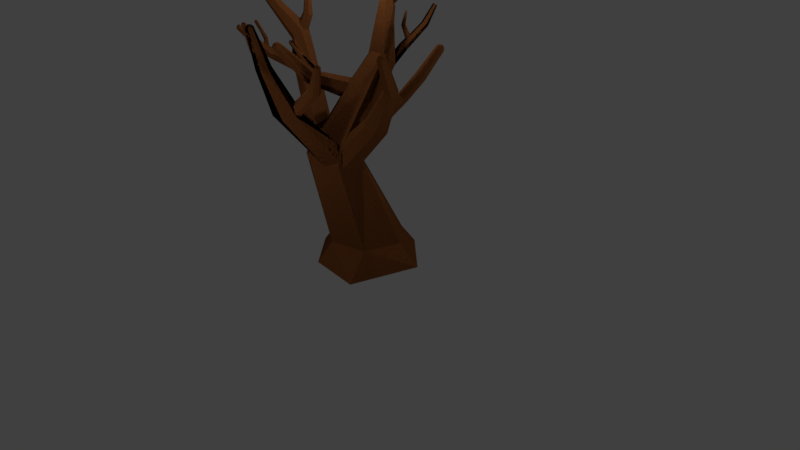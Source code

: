 # Source: Tree.blend  (saved by Blender 2.79.0; exported with 4.5.12 LTS)
import bpy
from mathutils import Matrix  # noqa: F401  (used for matrix-valued properties, if any)

bpy.ops.wm.read_factory_settings(use_empty=True)
scene = bpy.context.scene
scene.name = 'Scene'

# ---- collections
col_collection_1 = bpy.data.collections.new('Collection 1'); scene.collection.children.link(col_collection_1)
col_collection_2 = bpy.data.collections.new('Collection 2'); scene.collection.children.link(col_collection_2)
col_collection_3 = bpy.data.collections.new('Collection 3'); scene.collection.children.link(col_collection_3)
col_collection_4 = bpy.data.collections.new('Collection 4'); scene.collection.children.link(col_collection_4)
col_collection_5 = bpy.data.collections.new('Collection 5'); scene.collection.children.link(col_collection_5)
col_collection_6 = bpy.data.collections.new('Collection 6'); scene.collection.children.link(col_collection_6)
col_collection_7 = bpy.data.collections.new('Collection 7'); scene.collection.children.link(col_collection_7)
col_collection_8 = bpy.data.collections.new('Collection 8'); scene.collection.children.link(col_collection_8)
col_collection_9 = bpy.data.collections.new('Collection 9'); scene.collection.children.link(col_collection_9)
col_collection_10 = bpy.data.collections.new('Collection 10'); scene.collection.children.link(col_collection_10)
col_collection_11 = bpy.data.collections.new('Collection 11'); scene.collection.children.link(col_collection_11)
col_collection_12 = bpy.data.collections.new('Collection 12'); scene.collection.children.link(col_collection_12)
col_collection_13 = bpy.data.collections.new('Collection 13'); scene.collection.children.link(col_collection_13)
col_collection_14 = bpy.data.collections.new('Collection 14'); scene.collection.children.link(col_collection_14)
col_collection_15 = bpy.data.collections.new('Collection 15'); scene.collection.children.link(col_collection_15)
col_collection_16 = bpy.data.collections.new('Collection 16'); scene.collection.children.link(col_collection_16)
col_collection_17 = bpy.data.collections.new('Collection 17'); scene.collection.children.link(col_collection_17)
col_collection_18 = bpy.data.collections.new('Collection 18'); scene.collection.children.link(col_collection_18)
col_collection_19 = bpy.data.collections.new('Collection 19'); scene.collection.children.link(col_collection_19)
col_collection_20 = bpy.data.collections.new('Collection 20'); scene.collection.children.link(col_collection_20)

# ---- images (referenced by path relative to the original .blend; pixels are not part of the script)
import os
ASSET_DIR = os.environ.get("B2B_ASSET_DIR", "")  # directory of the original .blend (textures are referenced by path, not embedded)
HERE = os.path.dirname(os.path.abspath(__file__))  # packed textures are extracted next to this script under _unpacked/

def load_image(name, relpath, width, height, colorspace="sRGB"):
    """Load a texture the original file referenced (path relative to the .blend, or extracted next to this script)."""
    p = next((c for c in (os.path.join(HERE, relpath), os.path.join(ASSET_DIR, relpath)) if relpath and os.path.exists(c)), "")
    if p:
        img = bpy.data.images.load(p, check_existing=True)
        img.name = name
    else:  # same state as the original file: an image datablock whose file is absent (Cycles renders it pink)
        img = bpy.data.images.new(name, width, height)
        img.source = "FILE"
        img.filepath = "//" + (relpath or name)
    img.colorspace_settings.name = colorspace
    return img
img_tree = load_image('Tree', '', 1024, 1024, 'sRGB')

# ---- materials (node trees are filled in below, after node groups)
mat_material_004 = bpy.data.materials.new('Material.004')
mat_material_004.alpha_threshold = 0.0
mat_material_004.roughness = 0.5

# ---- material node trees
mat_material_004.use_nodes = True; mat_material_004.node_tree.nodes.clear()
_N = mat_material_004.node_tree.nodes; _L = mat_material_004.node_tree.links
n0 = _N.new('ShaderNodeTexCoord'); n0.name = 'Texture Coordinate'; n0.location = (-382, -165)
n1 = _N.new('ShaderNodeMapping'); n1.name = 'Mapping'; n1.location = (-104, -116)
n2 = _N.new('ShaderNodeTexNoise'); n2.name = 'Musgrave Texture'; n2.location = (317, -126)
n2.width = 150
n2.normalize = False
n2.inputs[2].default_value = 70.0
n2.inputs[3].default_value = 0.0
n2.inputs[4].default_value = 1.0
n2.inputs[5].default_value = 1.0
n3 = _N.new('ShaderNodeMath'); n3.name = 'Math'; n3.location = (574, -138)
n3.operation = 'MULTIPLY'
n3.inputs[1].default_value = 0.2
n4 = _N.new('ShaderNodeOutputMaterial'); n4.name = 'Material Output'; n4.location = (861, -3)
n5 = _N.new('ShaderNodeMixShader'); n5.name = 'Mix Shader'; n5.location = (578, 165)
n6 = _N.new('ShaderNodeMixShader'); n6.name = 'Mix Shader.001'; n6.location = (227, 231)
n6.inputs[0].default_value = 0.6
n7 = _N.new('ShaderNodeBsdfSheen'); n7.name = 'Velvet BSDF'; n7.location = (-5, 320)
n7.distribution = 'ASHIKHMIN'
n7.inputs[1].default_value = 0.3
n8 = _N.new('ShaderNodeBsdfDiffuse'); n8.name = 'Diffuse BSDF'; n8.location = (-68, 132)
n9 = _N.new('ShaderNodeFresnel'); n9.name = 'Fresnel'; n9.location = (216, 367)
n9.inputs[0].default_value = 1.3
n10 = _N.new('ShaderNodeMix'); n10.name = 'Mix'; n10.location = (-325, 256)
n10.data_type = 'RGBA'
n10.blend_type = 'SOFT_LIGHT'
n10.inputs[0].default_value = 0.7
n10.inputs[6].default_value = (0.1963, 0.08425, 0.02956, 1.0)
n10.inputs[7].default_value = (0.0639, 0.02936, 0.01162, 1.0)
n11 = _N.new('ShaderNodeTexImage'); n11.name = 'Image Texture'; n11.location = (-542, 117)
n11.width = 140
n11.image = img_tree
n12 = _N.new('ShaderNodeMath'); n12.name = 'Math.001'; n12.location = (317, -86)
n12.hide = True
n12.operation = 'MULTIPLY'
n12.inputs[1].default_value = 0.1
n13 = _N.new('ShaderNodeDisplacement'); n13.name = 'Displacement'; n13.location = (0, 0)
n13.inputs[1].default_value = 0.0
n13.inputs[2].default_value = 0.1
_L.new(n0.outputs[0], n1.inputs[0])
_L.new(n1.outputs[0], n2.inputs[0])
_L.new(n5.outputs[0], n4.inputs[0])
_L.new(n9.outputs[0], n5.inputs[0])
_L.new(n6.outputs[0], n5.inputs[1])
_L.new(n10.outputs[2], n7.inputs[0])
_L.new(n10.outputs[2], n8.inputs[0])
_L.new(n7.outputs[0], n6.inputs[1])
_L.new(n8.outputs[0], n6.inputs[2])
_L.new(n12.outputs[0], n3.inputs[0])
_L.new(n2.outputs[0], n12.inputs[0])
_L.new(n3.outputs[0], n13.inputs[0])
_L.new(n13.outputs[0], n4.inputs[2])
n4.is_active_output = True

# ---- world
world_world = bpy.data.worlds.new('World'); scene.world = world_world
world_world.color = (0.05088, 0.05088, 0.05088)
world_world.use_sun_shadow = False
world_world.sun_shadow_jitter_overblur = 0.0
world_world.cycles.sampling_method = 'MANUAL'

# ---- cameras
cam_camera = bpy.data.cameras.new('Camera')
cam_camera.clip_end = 100.0
cam_camera.lens = 35.0
cam_camera.sensor_width = 32.0
cam_camera.sensor_height = 18.0
cam_camera.ortho_scale = 7.314
cam_camera.dof.focus_distance = 0.0

# ---- lights
light_point_003 = bpy.data.lights.new('Point.003', 'POINT')
light_point_003.transmission_factor = 0.0
light_point_003.energy = 100.0
light_point_003.shadow_buffer_clip_start = 0.5
light_point_003.shadow_soft_size = 0.1
light_point_003.shadow_maximum_resolution = 0.006
light_point_003.use_absolute_resolution = True
light_point_002 = bpy.data.lights.new('Point.002', 'POINT')
light_point_002.transmission_factor = 0.0
light_point_002.energy = 100.0
light_point_002.shadow_buffer_clip_start = 0.5
light_point_002.shadow_soft_size = 0.1
light_point_002.shadow_maximum_resolution = 0.006
light_point_002.use_absolute_resolution = True
light_point_001 = bpy.data.lights.new('Point.001', 'POINT')
light_point_001.transmission_factor = 0.0
light_point_001.energy = 100.0
light_point_001.shadow_buffer_clip_start = 0.5
light_point_001.shadow_soft_size = 0.1
light_point_001.shadow_maximum_resolution = 0.006
light_point_001.use_absolute_resolution = True
light_point = bpy.data.lights.new('Point', 'POINT')
light_point.transmission_factor = 0.0
light_point.energy = 100.0
light_point.shadow_buffer_clip_start = 0.5
light_point.shadow_soft_size = 0.1
light_point.shadow_maximum_resolution = 0.006
light_point.use_absolute_resolution = True
light_lamp = bpy.data.lights.new('Lamp', 'POINT')
light_lamp.transmission_factor = 0.0
light_lamp.cutoff_distance = 30.0
light_lamp.energy = 100.0
light_lamp.shadow_buffer_clip_start = 1.001
light_lamp.shadow_soft_size = 0.1
light_lamp.shadow_maximum_resolution = 0.006
light_lamp.use_absolute_resolution = True

# ---- meshes
me_sphere = bpy.data.meshes.new('Sphere')
me_sphere.from_pydata([(-0.517, -1.316, 3.173), (-0.5187, -1.314, 3.188), (-0.5172, -1.306, 3.201), (-0.4885, -1.312, 3.18), (-0.494, -1.311, 3.194), (-0.5029, -1.304, 3.204), (-0.4781, -1.285, 3.185), (-0.4162, -1.302, 2.916), (-0.4428, -1.266, 2.907), (-0.485, -1.288, 3.199), (-0.4977, -1.29, 3.207), (-0.3832, -1.217, 2.919), (-0.3566, -1.253, 2.928), (-0.5128, -1.293, 3.207), (-0.4961, -1.262, 3.184), (-0.3731, -1.295, 2.927), (-0.4263, -1.224, 2.908), (-0.5007, -1.267, 3.198), (-0.5068, -1.279, 3.206), (-0.5262, -1.294, 3.2), (-0.5343, -1.294, 3.187), (-0.535, -1.293, 3.172), (-0.521, -1.28, 3.203), (-0.5253, -1.271, 3.192), (-0.5246, -1.266, 3.177), (0.8602, 0.1111, 2.57), (0.9055, 0.2263, 2.943), (0.9196, 0.2388, 2.961), (0.9404, 0.2538, 2.968), (0.8743, 0.05833, 2.609), (0.9495, 0.2005, 2.936), (0.9577, 0.2165, 2.956), (0.8267, 0.03166, 2.648), (0.9624, 0.2409, 2.965), (0.9886, 0.2223, 2.911), (0.765, 0.0578, 2.648), (0.9916, 0.2354, 2.934), (0.982, 0.2519, 2.952), (0.751, 0.1106, 2.609), (0.9624, 0.2673, 2.962), (0.9837, 0.2699, 2.892), (0.7986, 0.1373, 2.57), (0.9874, 0.2766, 2.918), (0.9795, 0.2757, 2.943), (0.938, 0.2776, 2.959), (0.9154, 0.28, 2.945), (0.9006, 0.2739, 2.924), (0.9575, 0.2885, 2.946), (0.9493, 0.2989, 2.923), (0.9397, 0.2957, 2.899), (0.6136, -0.01854, 2.361), (0.6693, 0.002191, 2.324), (0.73, -0.03113, 2.331), (0.7352, -0.08519, 2.375), (0.6795, -0.1059, 2.412), (0.6188, -0.07259, 2.404), (-0.7184, -0.5483, 2.814), (-0.7276, -0.5456, 2.821), (-0.7352, -0.5373, 2.827), (-0.6204, -0.4157, 2.646), (-0.4497, -0.4675, 2.454), (-0.7295, -0.5377, 2.793), (-0.6349, -0.4363, 2.617), (-0.463, -0.4084, 2.452), (-0.7353, -0.5423, 2.803), (-0.7374, -0.5422, 2.815), (-0.624, -0.4732, 2.611), (-0.4346, -0.3695, 2.488), (-0.741, -0.5178, 2.8), (-0.7453, -0.525, 2.809), (-0.3927, -0.3899, 2.527), (-0.7431, -0.5322, 2.819), (-0.7331, -0.5047, 2.818), (-0.5987, -0.4896, 2.636), (-0.3794, -0.449, 2.53), (-0.7384, -0.5137, 2.825), (-0.7391, -0.5256, 2.828), (-0.5951, -0.4321, 2.671), (-0.5842, -0.4691, 2.666), (-0.71, -0.5446, 2.805), (-0.7135, -0.5116, 2.83), (-0.7214, -0.5197, 2.835), (-0.7294, -0.5291, 2.834), (-0.702, -0.5315, 2.824), (-0.7114, -0.537, 2.83), (-0.7236, -0.5391, 2.831), (-0.4734, -0.9334, 2.824), (-0.479, -0.9491, 2.85), (-0.4843, -0.9492, 2.881), (-0.4242, -0.916, 2.854), (-0.4364, -0.934, 2.877), (-0.4597, -0.9405, 2.896), (-0.4284, -0.8736, 2.897), (-0.3533, -0.4808, 2.549), (-0.2838, -0.5307, 2.526), (-0.4401, -0.8973, 2.914), (-0.4618, -0.9193, 2.918), (-0.2925, -0.5916, 2.462), (-0.3708, -0.6026, 2.421), (-0.4878, -0.9338, 2.908), (-0.4819, -0.8488, 2.909), (-0.4403, -0.5527, 2.445), (-0.4316, -0.4918, 2.509), (-0.4864, -0.8758, 2.924), (-0.4885, -0.9069, 2.924), (-0.511, -0.9368, 2.888), (-0.5253, -0.9275, 2.861), (-0.5268, -0.9085, 2.837), (-0.5131, -0.9156, 2.909), (-0.529, -0.8909, 2.898), (-0.531, -0.8662, 2.879), (-0.1314, 0.8395, 2.772), (-0.1165, 0.8058, 2.766), (-0.1351, 0.7806, 2.746), (-0.3074, 0.9315, 3.002), (-0.3066, 0.9366, 3.009), (-0.1685, 0.7891, 2.731), (-0.3029, 0.9385, 3.016), (-0.3114, 0.9207, 3.013), (-0.1834, 0.8228, 2.738), (-0.3101, 0.9272, 3.019), (-0.3049, 0.933, 3.022), (-0.2999, 0.9138, 3.023), (-0.3001, 0.9213, 3.026), (-0.2992, 0.9296, 3.026), (-0.2843, 0.9178, 3.02), (-0.2866, 0.9247, 3.024), (-0.2914, 0.9316, 3.025), (-0.2803, 0.9287, 3.009), (-0.2831, 0.9341, 3.015), (-0.2894, 0.937, 3.019), (-0.2974, 0.9366, 3.022), (-0.2918, 0.9355, 3.0), (-0.2931, 0.9401, 3.007), (-0.2951, 0.9405, 3.015), (-0.2219, 0.8277, 2.889), (-0.2233, 0.851, 2.875), (-0.268, 0.8156, 2.871), (-0.2443, 0.8099, 2.887), (-0.247, 0.8567, 2.858), (-0.2694, 0.8389, 2.856), (-0.14, 0.7973, 3.383), (-0.1336, 0.7878, 3.38), (-0.1757, 0.7297, 3.247), (-0.2045, 0.7206, 3.257), (-0.1319, 0.7782, 3.373), (-0.1396, 0.8051, 3.374), (-0.2066, 0.6989, 3.279), (-0.18, 0.6868, 3.291), (-0.1328, 0.8013, 3.366), (-0.131, 0.7938, 3.357), (-0.1508, 0.6952, 3.28), (-0.149, 0.7174, 3.259), (-0.1492, 0.8098, 3.371), (-0.1495, 0.8094, 3.359), (-0.1502, 0.8031, 3.349), (-0.1593, 0.8067, 3.375), (-0.1669, 0.8041, 3.366), (-0.1704, 0.797, 3.357), (-0.1597, 0.799, 3.383), (-0.1677, 0.7906, 3.381), (-0.1713, 0.7815, 3.374), (-0.1494, 0.8043, 3.381), (-0.1501, 0.7943, 3.387), (-0.1511, 0.7825, 3.388), (-0.152, 0.7721, 3.382), (0.6114, -1.17, 2.933), (0.623, -1.176, 2.948), (0.6363, -1.188, 2.955), (0.5967, -1.204, 2.937), (0.6102, -1.205, 2.951), (0.629, -1.205, 2.957), (0.6149, -1.234, 2.924), (0.6261, -1.232, 2.94), (0.6381, -1.22, 2.95), (0.6479, -1.23, 2.906), (0.6546, -1.228, 2.924), (0.6546, -1.218, 2.941), (0.6626, -1.196, 2.902), (0.6673, -1.198, 2.92), (0.662, -1.201, 2.939), (0.6479, -1.203, 2.952), (0.6443, -1.166, 2.915), (0.6515, -1.172, 2.932), (0.6528, -1.186, 2.946), (0.2694, -1.033, 2.604), (0.3112, -1.092, 2.576), (0.3519, -0.9476, 2.545), (0.2897, -0.9609, 2.588), (0.3733, -1.079, 2.533), (0.3937, -1.006, 2.517), (0.9292, -0.6066, 2.941), (0.591, -0.1779, 2.06), (0.9143, -0.6042, 2.97), (0.95, -0.5643, 2.97), (0.6843, -0.2954, 2.004), (0.9263, -0.5797, 2.987), (0.6331, -0.4477, 2.007), (0.8945, -0.5877, 2.991), (0.4887, -0.4826, 2.065), (0.916, -0.5276, 2.994), (0.3954, -0.3652, 2.121), (0.9067, -0.5585, 3.001), (0.4466, -0.2128, 2.119), (0.8421, -0.2711, 2.535), (0.8984, -0.3342, 2.511), (0.8727, -0.4184, 2.51), (0.7906, -0.4396, 2.534), (0.7343, -0.3766, 2.559), (0.76, -0.2923, 2.559), (0.8826, -0.6074, 2.967), (0.8743, -0.6123, 2.936), (0.863, -0.5862, 2.981), (0.8403, -0.5756, 2.959), (0.875, -0.5618, 2.998), (0.8611, -0.5332, 2.988), (-1.452, -0.496, 2.943), (-1.446, -0.4876, 2.942), (-1.438, -0.4822, 2.936), (-1.323, -0.4877, 2.82), (-1.456, -0.5053, 2.94), (-1.446, -0.5047, 2.945), (-1.436, -0.5026, 2.944), (-1.427, -0.4995, 2.939), (-1.339, -0.5049, 2.82), (-1.449, -0.5131, 2.939), (-1.44, -0.5172, 2.935), (-1.432, -0.5164, 2.927), (-1.335, -0.5248, 2.831), (-1.457, -0.5129, 2.932), (-1.453, -0.5168, 2.923), (-1.447, -0.516, 2.914), (-1.314, -0.5275, 2.842), (-1.462, -0.5042, 2.931), (-1.463, -0.5018, 2.921), (-1.459, -0.4986, 2.911), (-1.299, -0.5104, 2.842), (-1.46, -0.4958, 2.937), (-1.459, -0.4872, 2.93), (-1.454, -0.4817, 2.922), (-1.303, -0.4904, 2.831), (-1.231, -0.489, 2.77), (-1.221, -0.5119, 2.776), (-1.231, -0.5337, 2.767), (-1.252, -0.5328, 2.751), (-1.262, -0.5099, 2.745), (-1.252, -0.488, 2.755), (-1.045, -0.02482, 3.404), (-1.044, -0.05374, 3.406), (-1.02, -0.06855, 3.4), (-0.9961, -0.05445, 3.392), (-0.9963, -0.02554, 3.39), (-1.021, -0.01072, 3.396), (-1.05, -0.02551, 3.421), (-1.038, -0.03012, 3.429), (-1.05, -0.05055, 3.423), (-1.038, -0.04458, 3.43), (-1.029, -0.06338, 3.418), (-1.026, -0.05199, 3.427), (-1.008, -0.05117, 3.411), (-1.014, -0.04494, 3.423), (-1.008, -0.02613, 3.409), (-1.014, -0.03048, 3.422), (-1.025, -0.03723, 3.43), (-1.029, -0.0133, 3.414), (-1.026, -0.02307, 3.425), (-0.9953, 0.01797, 3.023), (-0.9435, -0.01367, 3.011), (-0.9431, -0.07543, 3.015), (-0.9944, -0.1055, 3.033), (-1.046, -0.0739, 3.045), (-1.047, -0.01215, 3.04), (-0.9987, 0.01022, 3.292), (-0.9639, -0.01103, 3.283), (-0.9636, -0.05252, 3.286), (-0.998, -0.07275, 3.298), (-1.033, -0.0515, 3.306), (-1.033, -0.01001, 3.303), (-1.26, -0.848, 2.935), (-1.274, -0.8626, 2.943), (-1.274, -0.8377, 2.966), (-1.282, -0.8566, 2.961), (-0.9041, -0.2904, 2.435), (-1.294, -0.8684, 2.948), (-0.9578, -0.3004, 2.368), (-1.309, -0.839, 2.972), (-1.043, -0.2947, 2.381), (-1.302, -0.8574, 2.964), (-1.074, -0.2791, 2.459), (-1.108, -0.5611, 2.688), (-1.083, -0.5808, 2.628), (-1.124, -0.6029, 2.579), (-1.191, -0.6053, 2.59), (-1.217, -0.5856, 2.649), (-1.286, -0.8693, 2.928), (-1.282, -0.8596, 2.909), (-1.307, -0.87, 2.931), (-1.317, -0.8608, 2.915), (-1.314, -0.864, 2.949), (-1.33, -0.8505, 2.946), (-1.05, -0.2317, 2.767), (-0.5101, -0.1319, 1.82), (-1.037, 0.01421, 2.363), (-1.449, -0.2913, 3.272), (-1.1, -0.1069, 2.289), (-1.156, -0.1824, 2.713), (-0.4389, -0.2508, 1.907), (-1.454, -0.3247, 3.281), (-1.03, -0.2455, 2.293), (-0.4784, -0.407, 1.879), (-1.476, -0.3206, 3.229), (-0.8969, -0.2628, 2.372), (-1.201, -0.06899, 2.753), (-0.589, -0.4443, 1.765), (-1.47, -0.3416, 3.256), (-0.8344, -0.1417, 2.446), (-0.6602, -0.3254, 1.678), (-1.455, -0.3723, 3.211), (-1.458, -0.3715, 3.246), (-1.141, -0.004869, 2.847), (-0.6207, -0.1692, 1.706), (-0.9045, -0.003151, 2.442), (-1.407, -0.3949, 3.235), (-0.9896, -0.1676, 2.86), (-1.43, -0.3845, 3.26), (-1.379, -0.3656, 3.278), (-1.414, -0.3676, 3.285), (-1.447, -0.3589, 3.277), (-1.4, -0.3138, 3.296), (-1.426, -0.3377, 3.295), (-0.1288, 0.5116, 2.582), (-0.1026, 1.001, 2.907), (-0.05932, 0.503, 2.552), (-0.1095, 1.032, 2.871), (-0.05089, 0.4978, 2.477), (-0.07205, 1.05, 2.848), (-0.1119, 0.5011, 2.431), (-0.02779, 1.036, 2.86), (-0.1814, 0.5096, 2.461), (-0.02094, 1.006, 2.895), (-0.1899, 0.5148, 2.537), (-0.05836, 0.9881, 2.919), (-0.1558, 0.7114, 2.679), (-0.07123, 1.206, 3.073), (-0.1075, 0.7342, 2.648), (-0.05298, 1.169, 3.115), (-0.1164, 0.7739, 2.602), (-0.09054, 1.189, 3.087), (-0.1735, 0.7909, 2.586), (-0.04279, 1.205, 3.08), (-0.2218, 0.7682, 2.617), (-0.08142, 1.171, 3.108), (-0.213, 0.7284, 2.663), (-0.03366, 1.186, 3.101), (-0.1, -1.487, 3.29), (-0.1547, -1.382, 2.821), (-0.129, -1.516, 3.267), (-0.1063, -1.451, 2.792), (-0.02205, -0.6435, 1.49), (-0.09738, -1.553, 3.264), (-0.01729, -1.442, 2.775), (-0.04976, -1.544, 3.266), (0.022, -1.362, 2.789), (-0.0338, -1.498, 3.27), (-0.02871, -1.293, 2.821), (-0.06546, -1.461, 3.272), (-0.1163, -1.303, 2.834), (-0.1131, -1.47, 3.271), (-0.05606, -1.185, 2.183), (-0.2041, -1.204, 2.207), (-0.2961, -1.076, 2.253), (-0.07845, -0.9097, 2.25), (0.01351, -1.038, 2.204), (-0.2265, -0.9283, 2.274), (-0.08189, -1.509, 3.296), (-0.07255, -1.482, 3.291), (-0.05427, -1.503, 3.289), (-0.06349, -1.53, 3.287), (-0.09098, -1.535, 3.286), (-0.1093, -1.514, 3.288), (-0.2064, 0.0007021, 1.513), (0.1082, 0.4723, 0.3865), (0.1154, 0.7004, 0.09868), (0.1022, -0.1838, 1.51), (0.4471, 0.1188, 0.3865), (0.6794, 0.2048, 0.1037), (0.1023, -0.5413, 1.502), (0.3105, -0.3515, 0.3865), (0.3396, -0.6123, 0.0326), (-0.2061, -0.7155, 1.496), (-0.1652, -0.4683, 0.3865), (-0.2745, -0.6171, 0.1037), (-0.5147, -0.5335, 1.498), (-0.5042, -0.1148, 0.3865), (-0.726, -0.135, 0.1037), (-0.5148, -0.1774, 1.507), (-0.3675, 0.3556, 0.3865), (-0.6155, 0.7254, 0.1037), (0.05255, 0.42, 2.552), (0.02469, 0.2593, 2.665), (-0.1548, 0.2204, 2.684), (-0.311, 0.3161, 2.607), (-0.2832, 0.4769, 2.494), (-0.1159, 0.5745, 3.149), (-0.0594, 0.4991, 3.194), (-0.1068, 0.4151, 3.234), (-0.2107, 0.4066, 3.229), (-0.2672, 0.482, 3.184), (-0.2197, 0.566, 3.144), (0.08368, -0.5409, 1.535), (0.02071, -0.588, 1.5), (-0.03157, -0.6145, 1.464), (-0.07016, -0.6377, 1.504), (-0.06312, -0.6355, 1.499), (0.03686, -0.4936, 1.756), (-0.1995, -0.6728, 1.596), (0.1021, -0.5264, 1.548), (-0.194, -0.6756, 1.597), (-0.2497, -0.5759, 1.74), (-0.1359, -0.5487, 1.875), (-0.1628, -0.5696, 1.858), (-0.1826, 0.5103, 2.471), (-0.1831, 0.5005, 2.461), (-0.1495, 0.5057, 2.447), (-0.1828, 0.5123, 2.474), (-0.06002, 0.5191, 2.549), (-0.0523, 0.5132, 2.48), (-0.1889, 0.5312, 2.533), (-0.1451, 0.551, 2.562), (-0.1283, 0.5592, 2.572), (-0.112, 0.5097, 2.43), (-0.0513, 0.5062, 2.475), (-0.1024, 0.5203, 2.436), (-0.4352, -0.4091, 1.853), (-0.4741, -0.4535, 1.68), (-0.4528, -0.1235, 1.782), (-0.505, -0.3239, 1.546), (-0.486, -0.1517, 1.598), (-0.4845, -0.1464, 1.642), (-0.4933, -0.1554, 1.603), (-0.4257, -0.25, 1.899), (-1.074, -0.2472, 2.454), (-1.066, -0.2688, 2.467), (-1.045, -0.2737, 2.495), (-1.027, -0.2791, 2.526), (-0.9401, -0.2812, 2.514), (-1.052, -0.2598, 2.4), (-1.042, -0.2565, 2.374), (-0.957, -0.2586, 2.361), (-0.9292, -0.2779, 2.498), (-0.9301, -0.2794, 2.498), (-0.9032, -0.2563, 2.429), (-0.9103, -0.2695, 2.423), (-0.997, -0.04791, 2.824), (-1.019, -0.02557, 2.857), (-1.064, -0.007733, 2.838), (-1.115, -0.04038, 2.892), (-1.094, -0.02685, 2.871), (-0.9919, -0.1225, 2.846), (-1.087, -0.09927, 2.957), (-1.087, -0.09109, 2.957), (-1.04, -0.1458, 2.911), (-1.005, -0.1281, 2.874), (-1.199, -0.5778, 2.673), (-1.198, -0.5488, 2.644), (-1.199, -0.576, 2.671), (-1.161, -0.5239, 2.683), (-1.161, -0.5286, 2.687), (-1.146, -0.5553, 2.692), (-1.157, -0.5628, 2.696), (-1.18, -0.5721, 2.707), (-1.184, -0.5774, 2.707), (-1.178, -0.5209, 2.65), (0.1117, -0.4733, 1.461), (0.1025, -0.1993, 1.531), (0.1022, -0.2122, 1.509), (0.131, -0.3212, 1.379), (0.1079, -0.3685, 1.873), (0.106, -0.4685, 1.742), (0.1239, -0.4781, 1.731), (0.1066, -0.2383, 1.796), (0.1053, -0.4827, 1.697), (0.1023, -0.4766, 1.503), (-0.06269, -0.9157, 2.22), (0.00508, -1.074, 2.325), (-0.03709, -1.02, 2.365), (-0.1015, -0.9393, 2.286), (-0.07126, -0.9342, 2.279), (-0.06825, -0.9239, 2.245), (-0.05735, -0.9783, 2.334), (-0.0173, -0.9671, 2.182), (-0.001166, -1.018, 2.212), (0.01126, -1.047, 2.232), (0.103, -0.5277, 1.547), (-0.1432, 0.5329, 3.413), (-0.123, 0.5139, 3.436), (-0.1387, 0.4944, 3.461), (-0.1745, 0.4937, 3.464), (-0.1948, 0.5127, 3.441), (-0.1791, 0.5322, 3.416), (-0.1484, 0.5355, 3.429), (-0.1598, 0.5332, 3.455), (-0.1354, 0.5233, 3.444), (-0.1455, 0.5107, 3.461), (-0.1685, 0.5103, 3.463), (-0.1815, 0.5225, 3.448), (-0.1714, 0.5351, 3.431), (-0.1563, 0.5695, 3.159), (-0.1929, 0.5644, 3.173), (-0.1983, 0.5587, 3.211), (-0.1263, 0.5687, 3.185), (-0.1328, 0.5629, 3.222), (-0.1684, 0.5581, 3.235), (-0.1806, 0.825, 2.732), (-0.1725, 0.8377, 2.75), (-0.1462, 0.8432, 2.766), (-0.1307, 0.84, 2.771), (-0.1664, 0.7907, 2.728), (-0.1806, 0.817, 2.736), (-0.1314, 0.7835, 2.739), (-0.1111, 0.81, 2.756), (-0.1149, 0.8107, 2.761), (-0.1185, 0.8012, 2.754), (-0.1664, 0.8481, 2.76), (-0.1689, 0.8445, 2.757), (-0.371, -0.03978, 2.189), (-0.1844, -0.1038, 2.357), (-0.2791, -0.1579, 2.173), (-0.1955, -0.1819, 2.255), (-0.2564, 8.99e-05, 2.381), (-0.3588, 0.04262, 2.296), (-0.3725, -0.4477, 2.523), (-0.3631, -0.3842, 2.499), (-0.428, -0.4634, 2.433), (-0.4297, -0.4772, 2.472), (-0.4077, -0.3644, 2.462), (-0.4151, -0.3704, 2.461), (-0.4194, -0.4, 2.409), (-0.3869, -0.4593, 2.52), (-0.4292, -0.4881, 2.509), (-0.4309, -0.487, 2.507), (0.5598, -0.1928, 2.114), (0.6522, -0.1867, 2.169), (0.6525, -0.187, 2.169), (0.4983, -0.2117, 2.162), (0.653, -0.1868, 2.171), (0.6815, -0.1986, 2.266), (0.5231, -0.2198, 2.232), (0.5222, -0.2427, 2.243), (0.6236, -0.2162, 2.31), (0.5477, -0.222, 2.269), (-0.2028, -1.275, 2.626), (-0.1579, -1.184, 2.643), (-0.2049, -1.229, 2.581), (-0.1821, -1.183, 2.59), (-0.1565, -1.23, 2.686), (-0.1785, -1.275, 2.678)], [], [(2, 13, 19), (0, 1, 20, 21), (1, 2, 19, 20), (5, 13, 2), (3, 4, 1, 0), (4, 5, 2, 1), (10, 13, 5), (6, 9, 4, 3), (9, 10, 5, 4), (17, 18, 10, 9), (18, 13, 10), (14, 17, 9, 6), (16, 8, 21, 24), (7, 15, 3, 0), (11, 16, 24, 14), (15, 12, 6, 3), (12, 11, 14, 6), (8, 7, 0, 21), (20, 19, 22, 23), (21, 20, 23, 24), (19, 13, 22), (24, 23, 17, 14), (22, 13, 18), (23, 22, 18, 17), (28, 39, 44), (26, 27, 45, 46), (27, 28, 44, 45), (30, 31, 27, 26), (31, 33, 28, 27), (33, 39, 28), (36, 37, 33, 31), (37, 39, 33), (34, 36, 31, 30), (42, 43, 37, 36), (43, 39, 37), (40, 42, 36, 34), (50, 51, 541, 544), (55, 50, 544, 547, 548), (41, 38, 46, 49), (53, 54, 549, 546), (38, 35, 26, 46), (32, 29, 34, 30), (51, 52, 543, 542, 541), (52, 53, 546, 545, 543), (25, 41, 49, 40), (54, 55, 548, 550, 549), (29, 25, 40, 34), (35, 32, 30, 26), (45, 44, 47, 48), (46, 45, 48, 49), (44, 39, 47), (48, 47, 43, 42), (49, 48, 42, 40), (47, 39, 43), (32, 35, 55, 54), (25, 29, 53, 52), (41, 25, 52, 51), (29, 32, 54, 53), (35, 38, 50, 55), (38, 41, 51, 50), (76, 75, 81, 82), (57, 56, 64, 65), (58, 57, 65), (56, 79, 61, 64), (58, 65, 71), (64, 61, 68, 69), (65, 64, 69, 71), (58, 71, 76), (69, 68, 72, 75), (71, 69, 75, 76), (58, 76, 82), (75, 72, 80, 81), (538, 74, 531), (70, 74, 78, 77), (67, 70, 77, 59), (534, 533, 60), (60, 63, 62, 66), (73, 78, 74, 538, 539), (60, 66, 73, 539, 540, 534), (63, 67, 59, 62), (537, 63, 60, 533), (77, 78, 83, 80), (66, 62, 68, 61), (78, 73, 79, 83), (73, 66, 61, 79), (59, 77, 80, 72), (62, 59, 72, 68), (58, 82, 85), (81, 80, 83, 84), (82, 81, 84, 85), (58, 85, 57), (84, 83, 79, 56), (85, 84, 56, 57), (88, 99, 105), (86, 87, 106, 107), (87, 88, 105, 106), (91, 99, 88), (89, 90, 87, 86), (90, 91, 88, 87), (92, 95, 90, 89), (95, 96, 91, 90), (96, 99, 91), (103, 104, 96, 95), (104, 99, 96), (100, 103, 95, 92), (93, 102, 110, 100), (97, 94, 92, 89), (102, 101, 107, 110), (101, 98, 86, 107), (98, 97, 89, 86), (94, 93, 100, 92), (106, 105, 108, 109), (107, 106, 109, 110), (105, 99, 108), (109, 108, 104, 103), (110, 109, 103, 100), (108, 99, 104), (112, 113, 519, 522, 520), (138, 135, 125, 122), (135, 136, 128, 125), (111, 112, 520, 521, 516), (136, 139, 132, 128), (140, 137, 118, 114), (137, 138, 122, 118), (116, 119, 513, 518, 517), (113, 116, 517, 519), (139, 140, 114, 132), (119, 514, 513), (118, 120, 115, 114), (117, 131, 134), (120, 121, 117, 115), (125, 126, 123, 122), (123, 124, 121, 120), (127, 131, 124), (130, 131, 127), (124, 131, 121), (129, 130, 127, 126), (134, 131, 130), (122, 123, 120, 118), (128, 129, 126, 125), (133, 134, 130, 129), (126, 127, 124, 123), (132, 133, 129, 128), (121, 131, 117), (115, 117, 134, 133), (114, 115, 133, 132), (116, 113, 138, 137), (119, 116, 137, 140), (111, 515, 523, 139, 136), (112, 111, 136, 135), (113, 112, 135, 138), (510, 511, 151, 152), (148, 512, 511, 151), (147, 509, 512, 148), (152, 510, 507, 143), (144, 508, 509, 147), (510, 152, 143, 144, 147, 148, 151, 511), (152, 151, 145, 150), (143, 152, 150, 155), (147, 144, 158, 161), (151, 148, 165, 145), (148, 147, 161, 165), (144, 143, 155, 158), (162, 146, 141), (162, 141, 163), (142, 145, 165, 164), (162, 156, 153), (153, 154, 149, 146), (157, 158, 155, 154), (154, 155, 150, 149), (159, 160, 157, 156), (160, 161, 158, 157), (162, 159, 156), (164, 165, 161, 160), (162, 153, 146), (162, 163, 159), (163, 164, 160, 159), (156, 157, 154, 153), (141, 142, 164, 163), (149, 150, 145, 142), (146, 149, 142, 141), (190, 187, 182, 178), (185, 186, 172, 169), (188, 185, 169, 166), (186, 189, 175, 172), (187, 188, 166, 182), (189, 190, 178, 175), (171, 181, 168), (170, 171, 168, 167), (166, 167, 183, 182), (175, 176, 173, 172), (172, 173, 170, 169), (177, 181, 174), (173, 174, 171, 170), (179, 180, 177, 176), (180, 181, 177), (174, 181, 171), (178, 179, 176, 175), (183, 184, 180, 179), (176, 177, 174, 173), (184, 181, 180), (182, 183, 179, 178), (169, 170, 167, 166), (168, 181, 184), (167, 168, 184, 183), (191, 193, 210, 211), (193, 198, 210), (194, 196, 193, 191), (196, 198, 193), (202, 198, 196), (200, 202, 196, 194), (203, 201, 208, 209, 550, 548, 547), (201, 199, 207, 208), (192, 203, 547, 544, 541, 542), (199, 197, 206, 207), (197, 195, 205, 206), (195, 192, 542, 543, 545, 204, 205), (208, 207, 211, 213), (205, 204, 200, 194), (207, 206, 191, 211), (204, 209, 215, 200), (209, 208, 213, 215), (206, 205, 194, 191), (210, 198, 212), (211, 210, 212, 213), (212, 198, 214), (213, 212, 214, 215), (214, 198, 202), (215, 214, 202, 200), (218, 217, 222, 223), (216, 220, 221), (240, 218, 223, 236), (217, 216, 221, 222), (236, 223, 227, 232), (222, 221, 225, 226), (243, 232, 228, 244), (223, 222, 226, 227), (221, 220, 225), (232, 227, 231, 228), (226, 225, 229, 230), (244, 228, 224, 245), (227, 226, 230, 231), (225, 220, 229), (228, 231, 235, 224), (230, 229, 233, 234), (245, 224, 219, 246), (231, 230, 234, 235), (229, 220, 233), (241, 240, 236, 242), (234, 233, 237, 238), (246, 219, 240, 241), (235, 234, 238, 239), (233, 220, 237), (242, 236, 232, 243), (224, 235, 239, 219), (239, 238, 217, 218), (237, 220, 216), (219, 239, 218, 240), (238, 237, 216, 217), (253, 254, 265, 264), (254, 263, 265), (247, 253, 264, 252), (255, 256, 254, 253), (256, 263, 254), (248, 255, 253, 247), (257, 258, 256, 255), (258, 263, 256), (249, 257, 255, 248), (259, 260, 258, 257), (260, 263, 258), (250, 259, 257, 249), (262, 263, 260), (251, 261, 259, 250), (261, 262, 260, 259), (265, 263, 262), (252, 264, 261, 251), (264, 265, 262, 261), (270, 269, 275, 276), (271, 270, 276, 277), (267, 266, 272, 273), (269, 268, 274, 275), (266, 271, 277, 272), (268, 267, 273, 274), (267, 268, 458, 453), (271, 266, 455, 457, 456), (268, 269, 461, 462, 458), (266, 267, 453, 454, 455), (270, 271, 456, 460, 459), (269, 270, 459, 461), (274, 273, 251, 250), (276, 275, 249, 248), (277, 276, 248, 247), (273, 272, 252, 251), (275, 274, 250, 249), (272, 277, 247, 252), (278, 279, 294, 295), (279, 283, 294), (281, 283, 279), (280, 281, 279, 278), (287, 283, 281), (285, 287, 281, 280), (284, 282, 290, 291), (282, 449, 450, 445, 289, 290), (288, 286, 292, 293), (286, 284, 291, 292), (289, 469, 470, 285, 280), (291, 290, 278, 295), (293, 292, 297, 299), (290, 289, 280, 278), (292, 291, 295, 297), (294, 283, 296), (295, 294, 296, 297), (296, 283, 298), (297, 296, 298, 299), (298, 283, 287), (299, 298, 287, 285), (324, 327, 318), (305, 300, 322, 317), (307, 327, 329), (326, 327, 324), (322, 324, 318, 317), (312, 305, 317, 310), (314, 327, 307), (325, 326, 324, 322), (302, 304, 312, 319), (313, 309, 311, 308), (311, 315, 323, 300, 450, 449, 451, 452), (308, 311, 452, 448, 447, 446), (301, 320, 302, 321), (321, 302, 319, 457, 455, 454), (306, 301, 321, 315), (315, 321, 454, 453, 458, 462, 323), (304, 308, 446, 441, 442, 305, 312), (309, 306, 315, 311), (319, 312, 310, 303), (320, 316, 304, 302), (323, 462, 461, 459, 460, 328, 325), (300, 323, 325, 322), (316, 313, 308, 304), (317, 318, 314, 310), (303, 307, 329, 328), (318, 327, 314), (328, 329, 326, 325), (310, 314, 307, 303), (329, 327, 326), (335, 343, 347, 333), (341, 345, 353, 339), (331, 351, 345, 341), (337, 349, 343, 335), (333, 347, 351, 331), (339, 353, 349, 337), (338, 421, 422), (342, 344, 425, 429), (344, 346, 431, 426, 425), (347, 343, 349, 353, 345, 351), (346, 348, 430, 432, 431), (344, 339, 337, 346), (350, 333, 331, 524, 514, 513, 518, 352), (348, 350, 338, 423, 430), (342, 522, 520, 521, 341, 339, 344), (348, 335, 333, 350), (350, 352, 427, 424, 421, 338), (352, 518, 517, 519, 522, 342), (346, 337, 335, 348), (352, 342, 429, 428, 427), (363, 361, 377, 376), (376, 377, 374), (375, 376, 374), (365, 363, 376, 375), (354, 375, 374), (367, 365, 375, 354), (355, 366, 367, 356), (357, 355, 356, 359), (360, 357, 359, 361), (362, 360, 361, 363), (364, 362, 363, 365), (366, 364, 365, 367), (358, 368, 372, 416, 409), (368, 360, 362, 372), (373, 366, 355, 551, 556, 555, 552), (371, 487, 486, 489, 364, 366, 373), (372, 362, 364, 489, 485, 484, 492, 491), (370, 355, 357, 369), (369, 357, 360, 368), (377, 378, 374), (361, 359, 378, 377), (378, 379, 374), (359, 356, 379, 378), (379, 354, 374), (356, 367, 354, 379), (381, 380, 383, 384), (382, 381, 384, 385), (384, 383, 475, 476, 473, 482, 386, 387), (385, 384, 387, 388), (388, 387, 390, 391), (387, 386, 410, 411, 413, 389, 390), (391, 390, 393, 394), (390, 389, 392, 393), (394, 393, 396, 397), (393, 392, 395, 396), (397, 396, 381, 382), (396, 395, 380, 381), (383, 380, 432, 431, 426, 398), (389, 413, 412, 417), (395, 392, 401, 402, 438, 435, 440, 433, 434, 436, 439), (380, 395, 439, 437, 438, 402, 424, 421, 422, 423, 430, 432), (386, 482, 481, 493), (392, 389, 417, 415, 418, 420, 528, 527, 525, 530, 401), (402, 401, 407, 408), (399, 398, 404, 405), (401, 400, 406, 407), (398, 426, 425, 429, 428, 403, 404), (400, 399, 405, 406), (404, 403, 494, 495), (406, 405, 496, 497), (408, 407, 498, 499), (403, 510, 511, 512, 509, 494), (405, 404, 495, 496), (407, 406, 497, 498), (418, 370, 369, 415), (358, 409, 416, 493, 386, 410, 411, 413, 412), (416, 372, 491, 490, 483, 488, 371, 414), (414, 371, 373, 419), (419, 373, 370, 418, 420), (415, 369, 368, 358, 412, 417), (479, 478, 481), (429, 330, 340, 427, 428), (428, 427, 424, 402, 408, 403), (430, 336, 334, 431, 432), (431, 334, 332, 425, 426), (423, 336, 430), (423, 338, 422), (427, 340, 421, 424), (425, 332, 330, 429), (433, 440, 306, 309), (438, 437, 439), (437, 439, 436, 316, 320), (439, 436, 434, 433, 440, 435, 438), (440, 435, 301, 306), (434, 433, 309, 313), (435, 438, 437, 320, 301), (436, 434, 313, 316), (448, 452, 451, 282, 284), (447, 448, 284, 286), (441, 446, 447, 286, 288), (442, 443, 444, 445, 450, 300, 305), (444, 443, 288, 293, 465, 464, 472, 466, 467), (445, 444, 467, 468, 469, 289), (443, 442, 441, 288), (451, 449, 282), (460, 456, 457, 319, 303, 328), (472, 464, 245, 246), (468, 467, 466, 241, 242), (464, 465, 463, 244, 245), (466, 472, 246, 241), (471, 470, 469, 468, 242, 243), (463, 471, 243, 244), (470, 471, 463, 465, 293, 299, 285), (473, 476, 195, 197), (480, 477, 201, 203), (478, 477, 480, 474, 475, 383, 398, 399), (474, 480, 203, 192), (479, 481, 482, 473, 197, 199), (476, 475, 474, 192, 195), (477, 478, 479, 199, 201), (483, 488, 487, 486, 188, 187), (490, 483, 187, 190), (484, 492, 189, 186), (492, 491, 490, 190, 189), (488, 487, 371), (485, 484, 186, 185), (486, 489, 485, 185, 188), (493, 416, 414, 399, 478, 481), (399, 414, 419, 400), (400, 419, 420), (494, 499, 506, 500), (496, 495, 502, 503), (498, 497, 504, 505), (495, 494, 500, 502), (497, 496, 503, 504), (499, 498, 505, 506), (500, 501, 502), (502, 501, 503), (503, 501, 504), (504, 501, 505), (505, 501, 506), (506, 501, 500), (408, 509, 508, 507, 510, 403), (143, 507, 508, 144), (494, 509, 408, 499), (521, 516, 515, 523, 524, 331, 341), (523, 524, 514, 119, 140, 139), (516, 515, 111), (401, 530, 529, 526, 528, 420, 400), (526, 529, 530, 525, 527, 528), (530, 525, 101, 102, 540, 534, 533, 537, 536), (529, 530, 536, 535, 532, 531, 538, 539, 540, 102, 93), (527, 528, 97, 98), (525, 527, 98, 101), (528, 526, 94, 97), (526, 529, 93, 94), (536, 537, 533, 534, 540), (540, 539, 538, 531, 532, 535, 536), (63, 537, 536, 535, 67), (70, 532, 531, 74), (67, 535, 532, 70), (545, 546, 549, 550, 209, 204), (552, 554, 16, 11), (554, 553, 8, 16), (553, 551, 7, 8), (555, 552, 11, 12), (556, 555, 12, 15), (551, 556, 15, 7), (552, 554, 553, 551, 355, 370, 373), (385, 388, 391, 394, 397, 382)])
_uv = me_sphere.uv_layers.new(name='UVMap')
_uv.uv.foreach_set('vector', [0.06899, 0.9031, 0.07079, 0.9046, 0.06899, 0.9057, 0.2206, 0.8371, 0.2215, 0.8346, 0.2244, 0.8359, 0.224, 0.8386, 0.2215, 0.8346, 0.2236, 0.8329, 0.2253, 0.8336, 0.2244, 0.8359, 0.07107, 0.9019, 0.07079, 0.9046, 0.06899, 0.9031, 0.5168, 0.9633, 0.5173, 0.966, 0.513, 0.9674, 0.5119, 0.9649, 0.5173, 0.966, 0.5168, 0.9684, 0.5143, 0.9692, 0.513, 0.9674, 0.07316, 0.9034, 0.07079, 0.9046, 0.07107, 0.9019, 0.8952, 0.6518, 0.896, 0.654, 0.8918, 0.6553, 0.8904, 0.6533, 0.07546, 0.9023, 0.07316, 0.9034, 0.07107, 0.9019, 0.07185, 0.8998, 0.07546, 0.9067, 0.07316, 0.906, 0.07316, 0.9034, 0.07546, 0.9023, 0.07316, 0.906, 0.07079, 0.9046, 0.07316, 0.9034, 0.4676, 0.8503, 0.4682, 0.8477, 0.4712, 0.8485, 0.471, 0.8512, 0.2279, 0.8856, 0.2201, 0.8842, 0.224, 0.8386, 0.2291, 0.8387, 0.5033, 0.9166, 0.5108, 0.9144, 0.5168, 0.9633, 0.5119, 0.9649, 0.4611, 0.9016, 0.4537, 0.8993, 0.4627, 0.8487, 0.4676, 0.8503, 0.8721, 0.6131, 0.8789, 0.6097, 0.8952, 0.6518, 0.8904, 0.6533, 0.4667, 0.9018, 0.4611, 0.9016, 0.4676, 0.8503, 0.471, 0.8512, 0.498, 0.9179, 0.5033, 0.9166, 0.5119, 0.9649, 0.5088, 0.9665, 0.2244, 0.8359, 0.2253, 0.8336, 0.2278, 0.8337, 0.2289, 0.836, 0.224, 0.8386, 0.2244, 0.8359, 0.2289, 0.836, 0.2291, 0.8387, 0.06899, 0.9057, 0.07079, 0.9046, 0.07107, 0.9071, 0.4627, 0.8487, 0.464, 0.8463, 0.4682, 0.8477, 0.4676, 0.8503, 0.07107, 0.9071, 0.07079, 0.9046, 0.07316, 0.906, 0.464, 0.8463, 0.4658, 0.8448, 0.4683, 0.8456, 0.4682, 0.8477, 0.03934, 0.9072, 0.04398, 0.9081, 0.04065, 0.9112, 0.6297, 0.607, 0.6304, 0.6027, 0.6381, 0.6021, 0.6387, 0.6063, 0.03529, 0.9057, 0.03934, 0.9072, 0.04065, 0.9112, 0.03755, 0.9127, 0.3625, 0.8485, 0.3629, 0.8448, 0.3697, 0.847, 0.3703, 0.851, 0.0405, 0.8998, 0.04235, 0.9037, 0.03934, 0.9072, 0.03529, 0.9057, 0.04235, 0.9037, 0.04398, 0.9081, 0.03934, 0.9072, 0.04796, 0.9008, 0.04666, 0.9043, 0.04235, 0.9037, 0.0405, 0.8998, 0.04666, 0.9043, 0.04398, 0.9081, 0.04235, 0.9037, 0.3545, 0.8496, 0.356, 0.8458, 0.3629, 0.8448, 0.3625, 0.8485, 0.7966, 0.5247, 0.7962, 0.5291, 0.7919, 0.5306, 0.7892, 0.5273, 0.04796, 0.9084, 0.04398, 0.9081, 0.04666, 0.9043, 0.7956, 0.5201, 0.7966, 0.5247, 0.7892, 0.5273, 0.787, 0.5231, 0.9495, 0.1805, 0.9375, 0.1807, 0.9332, 0.1451, 0.9473, 0.1457, 0.6226, 0.7233, 0.6346, 0.726, 0.6188, 0.7758, 0.6121, 0.7647, 0.6077, 0.7649, 0.9434, 0.2252, 0.9547, 0.2263, 0.9647, 0.2818, 0.9562, 0.2819, 0.3493, 0.9531, 0.3608, 0.9515, 0.3604, 0.9714, 0.3479, 0.9741, 0.6366, 0.6729, 0.6253, 0.6706, 0.6297, 0.607, 0.6387, 0.6063, 0.3574, 0.9031, 0.3471, 0.9058, 0.3545, 0.8496, 0.3625, 0.8485, 0.8781, 0.8902, 0.866, 0.889, 0.8644, 0.8588, 0.8645, 0.8588, 0.8781, 0.8515, 0.7443, 0.4159, 0.7344, 0.4233, 0.7146, 0.4025, 0.7172, 0.3855, 0.7172, 0.3852, 0.9349, 0.2324, 0.9434, 0.2252, 0.9562, 0.2819, 0.9495, 0.2863, 0.9088, 0.8811, 0.9206, 0.879, 0.9206, 0.9108, 0.9185, 0.9062, 0.9078, 0.9014, 0.7593, 0.4671, 0.7689, 0.4606, 0.7956, 0.5201, 0.787, 0.5231, 0.3676, 0.9081, 0.3574, 0.9031, 0.3625, 0.8485, 0.3703, 0.851, 0.9647, 0.2862, 0.963, 0.2906, 0.9587, 0.2906, 0.9574, 0.2862, 0.9647, 0.2818, 0.9647, 0.2862, 0.9574, 0.2862, 0.9562, 0.2819, 0.04065, 0.9112, 0.04398, 0.9081, 0.04495, 0.9118, 0.9574, 0.2862, 0.9587, 0.2906, 0.9554, 0.2929, 0.9516, 0.2901, 0.9562, 0.2819, 0.9574, 0.2862, 0.9516, 0.2901, 0.9495, 0.2863, 0.04495, 0.9118, 0.04398, 0.9081, 0.04796, 0.9084, 0.3574, 0.9031, 0.3676, 0.9081, 0.3703, 0.9576, 0.3608, 0.9515, 0.7689, 0.4606, 0.7593, 0.4671, 0.7344, 0.4233, 0.7443, 0.4159, 0.9434, 0.2252, 0.9349, 0.2324, 0.9299, 0.1891, 0.9375, 0.1807, 0.3471, 0.9058, 0.3574, 0.9031, 0.3608, 0.9515, 0.3493, 0.9531, 0.6253, 0.6706, 0.6366, 0.6729, 0.6346, 0.726, 0.6226, 0.7233, 0.9547, 0.2263, 0.9434, 0.2252, 0.9375, 0.1807, 0.9495, 0.1805, 0.7023, 0.9266, 0.7003, 0.9259, 0.702, 0.9234, 0.7033, 0.9252, 0.5752, 0.8483, 0.5754, 0.8504, 0.5719, 0.8496, 0.5732, 0.8478, 0.5748, 0.8468, 0.5752, 0.8483, 0.5732, 0.8478, 0.5754, 0.8504, 0.5753, 0.8526, 0.5712, 0.8516, 0.5719, 0.8496, 0.9054, 0.879, 0.907, 0.8805, 0.9052, 0.8807, 0.9078, 0.8825, 0.9077, 0.8844, 0.9041, 0.8848, 0.9047, 0.8828, 0.907, 0.8805, 0.9078, 0.8825, 0.9047, 0.8828, 0.9052, 0.8807, 0.9054, 0.879, 0.9052, 0.8807, 0.9035, 0.8796, 0.9047, 0.8828, 0.9041, 0.8848, 0.9006, 0.8826, 0.9017, 0.8809, 0.9052, 0.8807, 0.9047, 0.8828, 0.9017, 0.8809, 0.9035, 0.8796, 0.7045, 0.9264, 0.7023, 0.9266, 0.7033, 0.9252, 0.7003, 0.9259, 0.699, 0.9245, 0.7009, 0.9217, 0.702, 0.9234, 0.5761, 0.9302, 0.578, 0.9301, 0.578, 0.9319, 0.6954, 0.8563, 0.7062, 0.8565, 0.7002, 0.8949, 0.6933, 0.8953, 0.5884, 0.9243, 0.578, 0.9249, 0.5845, 0.8819, 0.591, 0.8816, 0.5653, 0.9301, 0.5601, 0.9353, 0.5602, 0.9299, 0.8781, 0.8601, 0.8889, 0.8608, 0.889, 0.8971, 0.8822, 0.896, 0.5659, 0.8883, 0.5709, 0.8869, 0.578, 0.9301, 0.5761, 0.9302, 0.5703, 0.9256, 0.5602, 0.9299, 0.5592, 0.8882, 0.5659, 0.8883, 0.5703, 0.9256, 0.5699, 0.9256, 0.5653, 0.9301, 0.5963, 0.9257, 0.5884, 0.9243, 0.591, 0.8816, 0.5963, 0.8836, 0.889, 0.8515, 0.8889, 0.8608, 0.8781, 0.8601, 0.8782, 0.8555, 0.6933, 0.8953, 0.7002, 0.8949, 0.7049, 0.9204, 0.7009, 0.9217, 0.9078, 0.9182, 0.9015, 0.9199, 0.9041, 0.8848, 0.9077, 0.8844, 0.8155, 0.8017, 0.8215, 0.7985, 0.8213, 0.8293, 0.8175, 0.8312, 0.5659, 0.8883, 0.5592, 0.8882, 0.5712, 0.8516, 0.5753, 0.8526, 0.591, 0.8816, 0.5845, 0.8819, 0.5782, 0.8479, 0.5822, 0.8468, 0.9015, 0.9199, 0.896, 0.9163, 0.9006, 0.8826, 0.9041, 0.8848, 0.7045, 0.9264, 0.7033, 0.9252, 0.7053, 0.9245, 0.702, 0.9234, 0.7009, 0.9217, 0.7049, 0.9204, 0.7054, 0.9223, 0.7033, 0.9252, 0.702, 0.9234, 0.7054, 0.9223, 0.7053, 0.9245, 0.7045, 0.9264, 0.7053, 0.9245, 0.7063, 0.9254, 0.8183, 0.8325, 0.8175, 0.8312, 0.8213, 0.8293, 0.8215, 0.8308, 0.5767, 0.8478, 0.578, 0.8496, 0.5754, 0.8504, 0.5752, 0.8483, 0.6046, 0.8532, 0.604, 0.8484, 0.609, 0.8506, 0.6061, 0.8634, 0.6054, 0.8587, 0.6129, 0.8543, 0.6148, 0.8583, 0.6054, 0.8587, 0.6046, 0.8532, 0.609, 0.8506, 0.6129, 0.8543, 0.5998, 0.8519, 0.604, 0.8484, 0.6046, 0.8532, 0.5963, 0.8609, 0.597, 0.8565, 0.6054, 0.8587, 0.6061, 0.8634, 0.597, 0.8565, 0.5998, 0.8519, 0.6046, 0.8532, 0.6054, 0.8587, 0.9992, 0.1679, 0.9992, 0.1731, 0.9901, 0.1748, 0.9887, 0.1699, 0.9692, 0.6896, 0.9718, 0.6945, 0.9696, 0.6977, 0.9653, 0.6952, 0.9718, 0.6945, 0.975, 0.6982, 0.9696, 0.6977, 0.9784, 0.6885, 0.9771, 0.6939, 0.9718, 0.6945, 0.9692, 0.6896, 0.9771, 0.6939, 0.975, 0.6982, 0.9718, 0.6945, 0.9786, 0.6835, 0.9784, 0.6885, 0.9692, 0.6896, 0.9679, 0.6848, 0.6784, 0.8544, 0.6933, 0.8505, 0.6933, 0.9279, 0.6839, 0.9308, 0.9647, 0.08262, 0.9804, 0.07999, 0.9992, 0.1679, 0.9887, 0.1699, 0.9631, 0.804, 0.9476, 0.8013, 0.9679, 0.709, 0.9782, 0.7109, 0.9938, 0.2422, 0.9792, 0.2368, 0.9895, 0.1748, 1.0, 0.1767, 0.6148, 0.9357, 0.5995, 0.9331, 0.5963, 0.8609, 0.6061, 0.8634, 0.949, 0.6145, 0.964, 0.6099, 0.9786, 0.6835, 0.9679, 0.6848, 0.9698, 0.7038, 0.9732, 0.7, 0.9783, 0.701, 0.9786, 0.7054, 0.9679, 0.709, 0.9698, 0.7038, 0.9786, 0.7054, 0.9782, 0.7109, 0.609, 0.8506, 0.604, 0.8484, 0.6085, 0.8468, 0.9838, 0.6929, 0.9802, 0.6964, 0.9771, 0.6939, 0.9784, 0.6885, 0.9782, 0.7109, 0.9786, 0.7054, 0.9852, 0.7056, 0.9858, 0.7111, 0.9802, 0.6964, 0.975, 0.6982, 0.9771, 0.6939, 0.4957, 0.7789, 0.4967, 0.773, 0.498, 0.7728, 0.4971, 0.7771, 0.4976, 0.7787, 0.6294, 0.8774, 0.6344, 0.8775, 0.6322, 0.8997, 0.6296, 0.9009, 0.8959, 0.9011, 0.891, 0.9011, 0.8921, 0.8744, 0.8949, 0.8737, 0.4978, 0.7844, 0.4957, 0.7789, 0.4976, 0.7787, 0.4969, 0.7792, 0.498, 0.7844, 0.7978, 0.8784, 0.7926, 0.8785, 0.7984, 0.855, 0.8012, 0.8548, 0.7611, 0.8829, 0.7565, 0.8816, 0.7656, 0.8534, 0.7682, 0.8547, 0.7692, 0.884, 0.7744, 0.8838, 0.7797, 0.9098, 0.777, 0.9098, 0.7615, 0.9038, 0.7666, 0.9015, 0.7673, 0.9022, 0.7657, 0.9019, 0.7621, 0.9043, 0.7752, 0.8518, 0.7688, 0.8534, 0.7687, 0.8527, 0.775, 0.8505, 0.7926, 0.8785, 0.7895, 0.8761, 0.7965, 0.853, 0.7984, 0.855, 0.7666, 0.9015, 0.7687, 0.8984, 0.7673, 0.9022, 0.7656, 0.8534, 0.7665, 0.8522, 0.7687, 0.8533, 0.7682, 0.8547, 0.7984, 0.8516, 0.7998, 0.8513, 0.7994, 0.8526, 0.7665, 0.8522, 0.7674, 0.8512, 0.7687, 0.8519, 0.7687, 0.8533, 0.6322, 0.8997, 0.6325, 0.9009, 0.6303, 0.902, 0.6296, 0.9009, 0.7653, 0.8509, 0.7667, 0.8505, 0.7674, 0.8512, 0.7665, 0.8522, 0.6327, 0.9024, 0.6325, 0.9037, 0.6313, 0.903, 0.8007, 0.8525, 0.7998, 0.8513, 0.8011, 0.8514, 0.6313, 0.903, 0.6325, 0.9037, 0.6311, 0.9041, 0.6344, 0.9016, 0.6337, 0.9028, 0.6327, 0.9024, 0.6325, 0.9009, 0.7994, 0.8526, 0.7998, 0.8513, 0.8007, 0.8525, 0.7642, 0.8519, 0.7653, 0.8509, 0.7665, 0.8522, 0.7656, 0.8534, 0.8921, 0.8744, 0.8919, 0.873, 0.8942, 0.8725, 0.8949, 0.8737, 0.7988, 0.854, 0.7994, 0.8526, 0.8007, 0.8525, 0.8012, 0.8538, 0.6325, 0.9009, 0.6327, 0.9024, 0.6313, 0.903, 0.6303, 0.902, 0.7984, 0.855, 0.7988, 0.854, 0.8012, 0.8538, 0.8012, 0.8548, 0.7988, 0.8505, 0.7998, 0.8513, 0.7984, 0.8516, 0.7971, 0.8523, 0.7984, 0.8516, 0.7994, 0.8526, 0.7988, 0.854, 0.7965, 0.853, 0.7971, 0.8523, 0.7988, 0.854, 0.7984, 0.855, 0.7688, 0.8534, 0.7752, 0.8518, 0.7744, 0.8838, 0.7692, 0.884, 0.7666, 0.9015, 0.7615, 0.9038, 0.7565, 0.8816, 0.7611, 0.8829, 0.8012, 0.9023, 0.7984, 0.9018, 0.7947, 0.9007, 0.7926, 0.8785, 0.7978, 0.8784, 0.926, 0.9026, 0.9206, 0.8988, 0.9219, 0.879, 0.926, 0.8794, 0.7752, 0.8518, 0.7797, 0.853, 0.7776, 0.8819, 0.7744, 0.8838, 0.8057, 0.8505, 0.8118, 0.8532, 0.8066, 0.8773, 0.8012, 0.8784, 0.8853, 0.8999, 0.8848, 0.9231, 0.8781, 0.9233, 0.8796, 0.8993, 0.8891, 0.8971, 0.8891, 0.9223, 0.8848, 0.9231, 0.8853, 0.8999, 0.8664, 0.9173, 0.8644, 0.8902, 0.8693, 0.8908, 0.8706, 0.92, 0.6359, 0.8468, 0.6359, 0.8774, 0.6294, 0.8754, 0.6306, 0.8484, 0.7504, 0.9039, 0.746, 0.8751, 0.743, 0.8749, 0.7454, 0.8755, 0.7508, 0.8765, 0.7538, 0.8767, 0.7514, 0.8762, 0.7565, 0.9011, 0.8012, 0.8784, 0.8066, 0.8773, 0.8118, 0.8991, 0.8077, 0.8997, 0.004153, 0.9245, 0.0, 0.9212, 0.002647, 0.9038, 0.005682, 0.9061, 0.7508, 0.8765, 0.7454, 0.8755, 0.7524, 0.8538, 0.7564, 0.8544, 0.04796, 0.8998, 0.05353, 0.9003, 0.05353, 0.9144, 0.04961, 0.9139, 0.8959, 0.8725, 0.8909, 0.8723, 0.8892, 0.8567, 0.8929, 0.8569, 0.009478, 0.9241, 0.004153, 0.9245, 0.005682, 0.9061, 0.009478, 0.9056, 0.007121, 0.9006, 0.005133, 0.9012, 0.005513, 0.8998, 0.8911, 0.8515, 0.8931, 0.852, 0.8915, 0.8532, 0.8948, 0.8531, 0.8959, 0.8545, 0.8929, 0.8569, 0.8922, 0.8552, 0.007121, 0.9006, 0.008548, 0.9021, 0.00665, 0.9024, 0.00665, 0.9024, 0.006123, 0.9044, 0.003495, 0.9024, 0.005133, 0.9012, 0.00941, 0.9039, 0.009478, 0.9056, 0.005682, 0.9061, 0.006123, 0.9044, 0.006123, 0.9044, 0.005682, 0.9061, 0.002647, 0.9038, 0.003495, 0.9024, 0.756, 0.8508, 0.7565, 0.8524, 0.753, 0.8518, 0.754, 0.8505, 0.7565, 0.8524, 0.7564, 0.8544, 0.7524, 0.8538, 0.753, 0.8518, 0.007121, 0.9006, 0.008928, 0.9006, 0.008548, 0.9021, 0.8922, 0.8552, 0.8929, 0.8569, 0.8892, 0.8567, 0.889, 0.855, 0.007121, 0.9006, 0.00665, 0.9024, 0.005133, 0.9012, 0.8911, 0.8515, 0.8915, 0.8532, 0.8897, 0.8531, 0.8915, 0.8532, 0.8922, 0.8552, 0.889, 0.855, 0.8897, 0.8531, 0.008548, 0.9021, 0.00941, 0.9039, 0.006123, 0.9044, 0.00665, 0.9024, 0.8931, 0.852, 0.8948, 0.8531, 0.8922, 0.8552, 0.8915, 0.8532, 0.8083, 0.9016, 0.8077, 0.8997, 0.8118, 0.8991, 0.8118, 0.9011, 0.8092, 0.9028, 0.8083, 0.9016, 0.8118, 0.9011, 0.8112, 0.9026, 0.5482, 0.8474, 0.5592, 0.8468, 0.5588, 0.924, 0.5531, 0.9244, 0.4936, 0.6948, 0.4844, 0.692, 0.4936, 0.6092, 0.4978, 0.6103, 0.9012, 0.1514, 0.8902, 0.1435, 0.8988, 0.07515, 0.9044, 0.07843, 0.4844, 0.692, 0.4714, 0.689, 0.4873, 0.607, 0.4936, 0.6092, 0.207, 0.7401, 0.2204, 0.7376, 0.2287, 0.8256, 0.2223, 0.8276, 0.5378, 0.8557, 0.5482, 0.8474, 0.5531, 0.9244, 0.5479, 0.9279, 0.05908, 0.9048, 0.05603, 0.9031, 0.05908, 0.9014, 0.06187, 0.906, 0.05908, 0.9048, 0.05908, 0.9014, 0.06187, 0.9002, 0.2287, 0.8256, 0.2293, 0.829, 0.2237, 0.8307, 0.2223, 0.8276, 0.4873, 0.607, 0.489, 0.604, 0.4944, 0.6059, 0.4936, 0.6092, 0.4936, 0.6092, 0.4944, 0.6059, 0.498, 0.6069, 0.4978, 0.6103, 0.05353, 0.9048, 0.05603, 0.9031, 0.0563, 0.9065, 0.05706, 0.909, 0.0563, 0.9065, 0.05908, 0.9048, 0.06187, 0.906, 0.5544, 0.9276, 0.5554, 0.9307, 0.5527, 0.9325, 0.5498, 0.9306, 0.05353, 0.9015, 0.05603, 0.9031, 0.05353, 0.9048, 0.0563, 0.9065, 0.05603, 0.9031, 0.05908, 0.9048, 0.5531, 0.9244, 0.5544, 0.9276, 0.5498, 0.9306, 0.5479, 0.9279, 0.5592, 0.9272, 0.5582, 0.9305, 0.5554, 0.9307, 0.5544, 0.9276, 0.489, 0.604, 0.4913, 0.6021, 0.4944, 0.6032, 0.4944, 0.6059, 0.0563, 0.8998, 0.05603, 0.9031, 0.05353, 0.9015, 0.5588, 0.924, 0.5592, 0.9272, 0.5544, 0.9276, 0.5531, 0.9244, 0.8988, 0.07515, 0.9001, 0.07274, 0.905, 0.07558, 0.9044, 0.07843, 0.05908, 0.9014, 0.05603, 0.9031, 0.0563, 0.8998, 0.2293, 0.829, 0.2287, 0.8319, 0.2255, 0.8329, 0.2237, 0.8307, 0.1841, 0.6507, 0.1892, 0.6479, 0.1936, 0.6514, 0.1915, 0.6569, 0.1892, 0.6479, 0.1944, 0.6469, 0.1936, 0.6514, 0.6462, 0.527, 0.6431, 0.5297, 0.6387, 0.5264, 0.6387, 0.5213, 0.01511, 0.9138, 0.01995, 0.9105, 0.01933, 0.9155, 0.01488, 0.9084, 0.01995, 0.9105, 0.01511, 0.9138, 0.009478, 0.9061, 0.01488, 0.9084, 0.01511, 0.9138, 0.009867, 0.9155, 0.6214, 0.7842, 0.5964, 0.7974, 0.5639, 0.7198, 0.5775, 0.7123, 0.6092, 0.7584, 0.6077, 0.7649, 0.6121, 0.7647, 0.1823, 0.8262, 0.1616, 0.8242, 0.1652, 0.7255, 0.1766, 0.728, 0.9228, 0.1404, 0.9501, 0.1342, 0.9513, 0.1584, 0.9473, 0.1457, 0.9332, 0.1451, 0.9257, 0.1624, 0.1616, 0.8242, 0.135, 0.8185, 0.1509, 0.7209, 0.1652, 0.7255, 0.672, 0.3542, 0.6996, 0.3554, 0.6905, 0.4469, 0.6753, 0.4458, 0.6996, 0.3554, 0.7192, 0.3654, 0.7173, 0.3852, 0.7172, 0.3852, 0.7172, 0.3855, 0.701, 0.4512, 0.6905, 0.4469, 0.1766, 0.728, 0.1652, 0.7255, 0.1915, 0.6569, 0.1993, 0.6571, 0.6905, 0.4469, 0.701, 0.4512, 0.6522, 0.5312, 0.6462, 0.527, 0.1652, 0.7255, 0.1509, 0.7209, 0.1841, 0.6507, 0.1915, 0.6569, 0.8644, 0.765, 0.8797, 0.7638, 0.8941, 0.847, 0.8854, 0.8515, 0.5775, 0.7123, 0.5639, 0.7198, 0.5011, 0.6698, 0.5057, 0.6612, 0.6753, 0.4458, 0.6905, 0.4469, 0.6462, 0.527, 0.6387, 0.5213, 0.1936, 0.6514, 0.1944, 0.6469, 0.1981, 0.6516, 0.1915, 0.6569, 0.1936, 0.6514, 0.1981, 0.6516, 0.1993, 0.6571, 0.02311, 0.9064, 0.01995, 0.9105, 0.01888, 0.9047, 0.5011, 0.6698, 0.498, 0.6665, 0.5007, 0.6616, 0.5057, 0.6612, 0.01888, 0.9047, 0.01995, 0.9105, 0.01488, 0.9084, 0.01641, 0.8998, 0.01888, 0.9047, 0.01488, 0.9084, 0.009478, 0.9061, 0.3471, 0.9532, 0.3468, 0.9549, 0.3437, 0.9545, 0.3435, 0.9527, 0.3459, 0.9566, 0.3446, 0.9577, 0.3441, 0.9563, 0.3352, 0.9284, 0.3471, 0.9532, 0.3435, 0.9527, 0.3317, 0.9295, 0.3468, 0.9549, 0.3459, 0.9566, 0.3441, 0.9563, 0.3437, 0.9545, 0.3317, 0.9295, 0.3435, 0.9527, 0.3409, 0.9542, 0.33, 0.9332, 0.3437, 0.9545, 0.3441, 0.9563, 0.3428, 0.9571, 0.3414, 0.9558, 0.8155, 0.7327, 0.8161, 0.7127, 0.82, 0.7114, 0.8201, 0.7319, 0.3435, 0.9527, 0.3437, 0.9545, 0.3414, 0.9558, 0.3409, 0.9542, 0.3441, 0.9563, 0.3446, 0.9577, 0.3428, 0.9571, 0.8161, 0.7127, 0.8196, 0.687, 0.8233, 0.6867, 0.82, 0.7114, 0.8197, 0.6851, 0.8202, 0.6834, 0.8221, 0.6832, 0.8229, 0.6848, 0.8197, 0.8651, 0.8201, 0.8813, 0.8167, 0.8823, 0.8159, 0.8674, 0.8196, 0.687, 0.8197, 0.6851, 0.8229, 0.6848, 0.8233, 0.6867, 0.8202, 0.6834, 0.8211, 0.6823, 0.8221, 0.6832, 0.8201, 0.8813, 0.8211, 0.9028, 0.8183, 0.9051, 0.8167, 0.8823, 0.07686, 0.9061, 0.07583, 0.9048, 0.07687, 0.9038, 0.07866, 0.9045, 0.8159, 0.8674, 0.8167, 0.8823, 0.8133, 0.8799, 0.8118, 0.8663, 0.8211, 0.9028, 0.8214, 0.904, 0.8189, 0.906, 0.8183, 0.9051, 0.07583, 0.9048, 0.07546, 0.9029, 0.07687, 0.9038, 0.3297, 0.9147, 0.3352, 0.9284, 0.3317, 0.9295, 0.3253, 0.9148, 0.07866, 0.9045, 0.07687, 0.9038, 0.07687, 0.902, 0.07866, 0.9013, 0.8201, 0.6343, 0.8204, 0.6514, 0.8165, 0.6502, 0.8155, 0.6335, 0.08035, 0.9048, 0.07866, 0.9045, 0.07866, 0.9013, 0.08035, 0.9011, 0.07687, 0.9038, 0.07546, 0.9029, 0.07687, 0.902, 0.3253, 0.9148, 0.3317, 0.9295, 0.33, 0.9332, 0.3223, 0.9176, 0.8167, 0.8823, 0.8183, 0.9051, 0.8152, 0.9049, 0.8133, 0.8799, 0.8234, 0.6806, 0.8229, 0.6823, 0.8197, 0.682, 0.8198, 0.6803, 0.07687, 0.902, 0.07546, 0.9029, 0.07583, 0.9011, 0.8204, 0.6514, 0.8234, 0.6806, 0.8198, 0.6803, 0.8165, 0.6502, 0.07866, 0.9013, 0.07687, 0.902, 0.07583, 0.9011, 0.07686, 0.8998, 0.1596, 0.6456, 0.1572, 0.6466, 0.1554, 0.6452, 0.1565, 0.6432, 0.06797, 0.9053, 0.06646, 0.9031, 0.06899, 0.9029, 0.1594, 0.6425, 0.1596, 0.6456, 0.1565, 0.6432, 0.1558, 0.6397, 0.06454, 0.9074, 0.0654, 0.9056, 0.06797, 0.9053, 0.06899, 0.9069, 0.0654, 0.9056, 0.06646, 0.9031, 0.06797, 0.9053, 0.6294, 0.9385, 0.6293, 0.9413, 0.6249, 0.9414, 0.6243, 0.9386, 0.06187, 0.9038, 0.06386, 0.9035, 0.0654, 0.9056, 0.06454, 0.9074, 0.06386, 0.9035, 0.06646, 0.9031, 0.0654, 0.9056, 0.4479, 0.8484, 0.4497, 0.8454, 0.4537, 0.8448, 0.4524, 0.8476, 0.06363, 0.8998, 0.06488, 0.9011, 0.06386, 0.9035, 0.06187, 0.9038, 0.06488, 0.9011, 0.06646, 0.9031, 0.06386, 0.9035, 0.4437, 0.8495, 0.4461, 0.8464, 0.4497, 0.8454, 0.4479, 0.8484, 0.06744, 0.9008, 0.06646, 0.9031, 0.06488, 0.9011, 0.8137, 0.8437, 0.8151, 0.8466, 0.8114, 0.8492, 0.8095, 0.8467, 0.8151, 0.8466, 0.8155, 0.849, 0.8134, 0.8505, 0.8114, 0.8492, 0.06899, 0.9029, 0.06646, 0.9031, 0.06744, 0.9008, 0.1558, 0.6397, 0.1565, 0.6432, 0.1529, 0.6418, 0.1516, 0.638, 0.1565, 0.6432, 0.1554, 0.6452, 0.1533, 0.6444, 0.1529, 0.6418, 0.4479, 0.9117, 0.4381, 0.9132, 0.4426, 0.8662, 0.4491, 0.8652, 0.6148, 0.8749, 0.6257, 0.8747, 0.6267, 0.9213, 0.6194, 0.9214, 0.1583, 0.5708, 0.1671, 0.5743, 0.1565, 0.6204, 0.1506, 0.618, 0.4381, 0.9132, 0.4292, 0.9157, 0.4366, 0.8679, 0.4426, 0.8662, 0.1671, 0.5743, 0.1749, 0.5802, 0.1618, 0.6244, 0.1565, 0.6204, 0.7735, 0.7906, 0.7826, 0.7844, 0.8069, 0.8261, 0.8008, 0.8303, 0.7826, 0.7844, 0.7735, 0.7906, 0.7506, 0.7685, 0.7601, 0.7585, 0.1749, 0.5802, 0.1671, 0.5743, 0.1862, 0.5464, 0.1898, 0.5537, 0.1925, 0.5585, 0.4292, 0.9157, 0.4381, 0.9132, 0.4441, 0.9353, 0.4378, 0.9414, 0.4351, 0.9463, 0.1671, 0.5743, 0.1583, 0.5708, 0.1747, 0.5422, 0.1774, 0.548, 0.1862, 0.5464, 0.6257, 0.8747, 0.6148, 0.8749, 0.6185, 0.8468, 0.628, 0.858, 0.6294, 0.858, 0.4381, 0.9132, 0.4479, 0.9117, 0.4537, 0.9278, 0.4441, 0.9353, 0.8008, 0.8303, 0.8069, 0.8261, 0.8137, 0.8437, 0.8095, 0.8467, 0.4491, 0.8652, 0.4426, 0.8662, 0.4479, 0.8484, 0.4524, 0.8476, 0.6194, 0.9214, 0.6267, 0.9213, 0.6294, 0.9385, 0.6243, 0.9386, 0.1506, 0.618, 0.1565, 0.6204, 0.1558, 0.6397, 0.1516, 0.638, 0.4426, 0.8662, 0.4366, 0.8679, 0.4437, 0.8495, 0.4479, 0.8484, 0.1565, 0.6204, 0.1618, 0.6244, 0.1594, 0.6425, 0.1558, 0.6397, 0.643, 0.8458, 0.6413, 0.8483, 0.6388, 0.8465, 0.6387, 0.8429, 0.743, 0.9191, 0.7401, 0.9211, 0.7401, 0.9173, 0.7427, 0.9226, 0.7401, 0.9211, 0.743, 0.9191, 0.6472, 0.8497, 0.6437, 0.8505, 0.6413, 0.8483, 0.643, 0.8458, 0.7395, 0.9243, 0.7401, 0.9211, 0.7427, 0.9226, 0.6344, 0.8806, 0.6379, 0.8813, 0.6386, 0.8849, 0.6357, 0.8868, 0.6813, 0.7108, 0.6894, 0.7203, 0.6594, 0.7754, 0.6511, 0.7696, 0.6894, 0.7203, 0.6966, 0.7288, 0.6964, 0.7289, 0.6974, 0.7316, 0.6674, 0.7827, 0.6594, 0.7754, 0.07105, 0.7653, 0.07859, 0.7542, 0.116, 0.8115, 0.1091, 0.8193, 0.6755, 0.9127, 0.6613, 0.9185, 0.6677, 0.8562, 0.6784, 0.8505, 0.7895, 0.9174, 0.7823, 0.9124, 0.7797, 0.9086, 0.7843, 0.8505, 0.7895, 0.8541, 0.6511, 0.7696, 0.6594, 0.7754, 0.643, 0.8458, 0.6387, 0.8429, 0.1091, 0.8193, 0.116, 0.8115, 0.135, 0.883, 0.1313, 0.8871, 0.6594, 0.7754, 0.6674, 0.7827, 0.6472, 0.8497, 0.643, 0.8458, 0.7324, 0.8562, 0.743, 0.8505, 0.7396, 0.914, 0.7341, 0.917, 0.7401, 0.9173, 0.7401, 0.9211, 0.7369, 0.919, 0.7396, 0.914, 0.7401, 0.9173, 0.7369, 0.919, 0.7341, 0.917, 0.7369, 0.919, 0.7401, 0.9211, 0.7366, 0.9225, 0.7341, 0.917, 0.7369, 0.919, 0.7366, 0.9225, 0.7336, 0.9231, 0.7366, 0.9225, 0.7401, 0.9211, 0.7395, 0.9243, 0.6357, 0.8774, 0.6386, 0.8795, 0.6379, 0.8813, 0.6344, 0.8806, 0.9836, 0.3578, 0.9853, 0.3536, 0.9893, 0.3577, 0.9871, 0.4651, 0.9654, 0.4655, 0.9819, 0.3636, 0.9918, 0.3634, 0.5259, 0.848, 0.5321, 0.8468, 0.5298, 0.851, 0.9793, 0.355, 0.9853, 0.3536, 0.9836, 0.3578, 0.9819, 0.3636, 0.9836, 0.3578, 0.9893, 0.3577, 0.9918, 0.3634, 0.01938, 0.7947, 0.03879, 0.7976, 0.0398, 0.8903, 0.03094, 0.889, 0.0319, 0.8951, 0.03226, 0.8998, 0.02679, 0.8977, 0.9744, 0.3588, 0.9793, 0.355, 0.9836, 0.3578, 0.9819, 0.3636, 0.03126, 0.7268, 0.05817, 0.7244, 0.01938, 0.7947, 0.0, 0.8047, 0.9169, 0.7381, 0.9447, 0.7413, 0.9435, 0.8574, 0.9162, 0.8621, 0.6882, 0.7082, 0.7143, 0.7091, 0.745, 0.7748, 0.726, 0.7659, 0.6964, 0.7289, 0.6966, 0.7288, 0.6942, 0.7164, 0.6915, 0.7166, 0.9162, 0.8621, 0.9435, 0.8574, 0.9476, 0.8657, 0.9341, 0.8629, 0.924, 0.8744, 0.9256, 0.879, 0.1307, 0.3524, 0.154, 0.3386, 0.2015, 0.4636, 0.1751, 0.4718, 0.1751, 0.4718, 0.2015, 0.4636, 0.1993, 0.551, 0.1898, 0.5537, 0.1862, 0.5464, 0.1774, 0.548, 0.6548, 0.6366, 0.6646, 0.6125, 0.7344, 0.6959, 0.7143, 0.7091, 0.7143, 0.7091, 0.7344, 0.6959, 0.7662, 0.7615, 0.7601, 0.7585, 0.7506, 0.7685, 0.7521, 0.7734, 0.745, 0.7748, 0.05817, 0.7244, 0.07722, 0.7365, 0.0719, 0.7545, 0.06641, 0.762, 0.06854, 0.7658, 0.03879, 0.7976, 0.01938, 0.7947, 0.3703, 0.8532, 0.3988, 0.8529, 0.3994, 0.9437, 0.3768, 0.9474, 0.0, 0.8047, 0.01938, 0.7947, 0.03094, 0.889, 0.02209, 0.8936, 0.2986, 0.94, 0.2699, 0.9414, 0.2847, 0.8448, 0.3084, 0.8481, 0.5378, 0.9477, 0.5301, 0.9475, 0.5301, 0.9395, 0.5186, 0.9336, 0.5173, 0.9342, 0.5277, 0.8568, 0.5378, 0.8571, 0.9654, 0.4655, 0.949, 0.4552, 0.9744, 0.3588, 0.9819, 0.3636, 0.1254, 0.6469, 0.135, 0.6705, 0.07722, 0.7365, 0.05817, 0.7244, 0.0398, 0.8903, 0.03702, 0.8958, 0.0319, 0.8951, 0.03094, 0.889, 0.5209, 0.8515, 0.5259, 0.848, 0.5298, 0.851, 0.5277, 0.8568, 0.03702, 0.8958, 0.03226, 0.8998, 0.0319, 0.8951, 0.5277, 0.8568, 0.5298, 0.851, 0.5357, 0.8512, 0.5378, 0.8571, 0.03094, 0.889, 0.0319, 0.8951, 0.02679, 0.8977, 0.02209, 0.8936, 0.5298, 0.851, 0.5321, 0.8468, 0.5357, 0.8512, 0.1993, 0.8801, 0.2113, 0.8329, 0.2152, 0.8338, 0.2046, 0.8802, 0.4899, 0.8946, 0.4956, 0.941, 0.4917, 0.9424, 0.4845, 0.8955, 0.7278, 0.8844, 0.7324, 0.9149, 0.7275, 0.9154, 0.7199, 0.8833, 0.9153, 0.2944, 0.9131, 0.3339, 0.908, 0.333, 0.9071, 0.2929, 0.2046, 0.8802, 0.2152, 0.8338, 0.2201, 0.8338, 0.213, 0.88, 0.4845, 0.8955, 0.4917, 0.9424, 0.4868, 0.9422, 0.4761, 0.8954, 0.2106, 0.9988, 0.2119, 0.9975, 0.2116, 1.0, 0.6521, 0.8906, 0.6424, 0.893, 0.6387, 0.8533, 0.6499, 0.8624, 0.4823, 0.8285, 0.4714, 0.8283, 0.4848, 0.7805, 0.4846, 0.782, 0.4933, 0.7903, 0.905, 0.3357, 0.908, 0.333, 0.9131, 0.3339, 0.9153, 0.3374, 0.9123, 0.3401, 0.9071, 0.3392, 0.4184, 0.8937, 0.4094, 0.8977, 0.4204, 0.8465, 0.4221, 0.8482, 0.4292, 0.8448, 0.4823, 0.8285, 0.4845, 0.8955, 0.4761, 0.8954, 0.4714, 0.8283, 0.2012, 0.9466, 0.2046, 0.8802, 0.213, 0.88, 0.2111, 0.9194, 0.2109, 0.9212, 0.2101, 0.925, 0.2115, 0.9256, 0.2121, 0.9464, 0.4094, 0.8977, 0.3994, 0.8947, 0.4072, 0.8479, 0.4132, 0.8465, 0.4204, 0.8465, 0.4892, 0.8274, 0.4891, 0.8491, 0.4883, 0.8507, 0.489, 0.8513, 0.4899, 0.8946, 0.4845, 0.8955, 0.4823, 0.8285, 0.9248, 0.2929, 0.9248, 0.3416, 0.9174, 0.3438, 0.9153, 0.2956, 0.2012, 0.9466, 0.2121, 0.9464, 0.2177, 0.9876, 0.2119, 0.9969, 0.2119, 0.9975, 0.2106, 0.9988, 0.6613, 0.8951, 0.6544, 0.9102, 0.6525, 0.9051, 0.6468, 0.9029, 0.6443, 0.9058, 0.6521, 0.8906, 0.4184, 0.8937, 0.4292, 0.939, 0.4222, 0.9421, 0.4094, 0.8977, 0.6613, 0.8951, 0.6521, 0.8906, 0.6499, 0.8624, 0.6529, 0.8614, 0.6606, 0.859, 0.02311, 0.9041, 0.03054, 0.8998, 0.031, 0.9035, 0.02671, 0.906, 0.02671, 0.906, 0.031, 0.9035, 0.03117, 0.9085, 0.02671, 0.911, 0.02671, 0.906, 0.03117, 0.9085, 0.02311, 0.9127, 0.02311, 0.9041, 0.02671, 0.906, 0.02671, 0.911, 0.031, 0.9135, 0.02671, 0.911, 0.03117, 0.9085, 0.8522, 0.9599, 0.8605, 0.9602, 0.8596, 0.9635, 0.8547, 0.9634, 0.8521, 0.6053, 0.8659, 0.6002, 0.8791, 0.6824, 0.8716, 0.6858, 0.8393, 0.6071, 0.8521, 0.6053, 0.8716, 0.6858, 0.8661, 0.6888, 0.9329, 0.446, 0.917, 0.4428, 0.919, 0.3569, 0.9274, 0.3569, 0.8436, 0.09001, 0.8285, 0.08635, 0.8479, 0.0, 0.8559, 0.002793, 0.8552, 0.09048, 0.8436, 0.09001, 0.8559, 0.002793, 0.8609, 0.005396, 0.849, 0.8823, 0.8644, 0.8799, 0.8605, 0.9602, 0.8522, 0.9599, 0.8595, 0.3535, 0.8239, 0.2012, 0.8512, 0.2086, 0.8864, 0.3526, 0.8826, 0.3536, 0.8239, 0.2012, 0.8285, 0.08635, 0.8436, 0.09001, 0.8512, 0.2086, 0.872, 0.4805, 0.8659, 0.6002, 0.8521, 0.6053, 0.8504, 0.5657, 0.8554, 0.5738, 0.8633, 0.5709, 0.8665, 0.5602, 0.8499, 0.7786, 0.8516, 0.7837, 0.8463, 0.785, 0.8547, 0.7934, 0.8644, 0.8799, 0.849, 0.8823, 0.8239, 0.783, 0.8512, 0.2086, 0.8436, 0.09001, 0.8552, 0.09048, 0.868, 0.1928, 0.8643, 0.1845, 0.8542, 0.1865, 0.8518, 0.2036, 0.8545, 0.2091, 0.8465, 0.4902, 0.8521, 0.6053, 0.8393, 0.6071, 0.8239, 0.4949, 0.8983, 0.5525, 0.917, 0.4428, 0.9329, 0.446, 0.9246, 0.5573, 0.031, 0.9035, 0.03529, 0.906, 0.03117, 0.9085, 0.9274, 0.3569, 0.919, 0.3569, 0.92, 0.3536, 0.9249, 0.3536, 0.03529, 0.906, 0.03529, 0.911, 0.03117, 0.9085, 0.8661, 0.6888, 0.8716, 0.6858, 0.874, 0.6889, 0.8709, 0.6906, 0.03529, 0.911, 0.031, 0.9135, 0.03117, 0.9085, 0.8716, 0.6858, 0.8791, 0.6824, 0.8784, 0.6869, 0.874, 0.6889, 0.09084, 0.06549, 0.09253, 0.2835, 0.03675, 0.2748, 0.02739, 0.06041, 0.1045, 0.01005, 0.09084, 0.06549, 0.02739, 0.06041, 0.0, 0.0, 0.7847, 0.06953, 0.7181, 0.2633, 0.713, 0.2629, 0.695, 0.2391, 0.667, 0.2524, 0.666, 0.2597, 0.6545, 0.259, 0.6997, 0.06456, 0.8046, 0.02219, 0.7847, 0.06953, 0.6997, 0.06456, 0.6565, 0.0, 0.4422, 0.6021, 0.455, 0.5398, 0.5379, 0.5452, 0.552, 0.5965, 0.455, 0.5398, 0.5023, 0.3442, 0.5161, 0.3454, 0.5246, 0.3524, 0.5303, 0.3466, 0.5546, 0.3487, 0.5379, 0.5452, 0.552, 0.5965, 0.5379, 0.5452, 0.6029, 0.5494, 0.6387, 0.6021, 0.5379, 0.5452, 0.5546, 0.3487, 0.6119, 0.3519, 0.6029, 0.5494, 0.2876, 0.5983, 0.299, 0.5446, 0.3857, 0.5461, 0.4422, 0.6036, 0.299, 0.5446, 0.2312, 0.3448, 0.2939, 0.3463, 0.3857, 0.5461, 0.2312, 0.04142, 0.1716, 0.08887, 0.09084, 0.06549, 0.1045, 0.01005, 0.1716, 0.08887, 0.1438, 0.3003, 0.09253, 0.2835, 0.09084, 0.06549, 0.03675, 0.2748, 0.09253, 0.2835, 0.04354, 0.4227, 0.03289, 0.4276, 0.03295, 0.4283, 0.01058, 0.4386, 0.5546, 0.3487, 0.5303, 0.3466, 0.5316, 0.3458, 0.5542, 0.3306, 0.2939, 0.3463, 0.2312, 0.3448, 0.3927, 0.1524, 0.4211, 0.1733, 0.301, 0.3222, 0.3067, 0.2969, 0.2858, 0.2747, 0.2573, 0.2817, 0.2474, 0.3126, 0.2686, 0.3379, 0.2989, 0.3292, 0.09253, 0.2835, 0.1438, 0.3003, 0.1364, 0.3152, 0.1354, 0.314, 0.1334, 0.3212, 0.07186, 0.4414, 0.05579, 0.4328, 0.05582, 0.4325, 0.0562, 0.431, 0.05103, 0.4271, 0.0453, 0.4224, 0.04354, 0.4227, 0.6545, 0.259, 0.666, 0.2597, 0.6633, 0.2941, 0.6566, 0.2672, 0.6119, 0.3519, 0.5546, 0.3487, 0.5542, 0.3306, 0.5552, 0.3308, 0.567, 0.306, 0.5531, 0.2839, 0.5687, 0.2143, 0.583, 0.2297, 0.6011, 0.2281, 0.6013, 0.2091, 0.6001, 0.1536, 0.4211, 0.1733, 0.3927, 0.1524, 0.4263, 0.05106, 0.4422, 0.05797, 0.7865, 0.471, 0.8163, 0.4524, 0.8239, 0.5659, 0.8081, 0.5718, 0.6001, 0.1536, 0.5719, 0.1381, 0.5907, 0.04209, 0.6012, 0.05076, 0.01058, 0.4386, 0.03295, 0.4283, 0.03155, 0.4402, 0.04293, 0.446, 0.04613, 0.4453, 0.01723, 0.5435, 0.004591, 0.5508, 0.5719, 0.1381, 0.5404, 0.1393, 0.5724, 0.04003, 0.5907, 0.04209, 0.004591, 0.5508, 0.01723, 0.5435, 0.01056, 0.5907, 0.005853, 0.5943, 0.5907, 0.04209, 0.5724, 0.04003, 0.5818, 9.605e-05, 0.5882, 0.0, 0.4422, 0.05797, 0.4263, 0.05106, 0.4352, 0.004581, 0.4389, 0.00903, 0.01723, 0.5435, 0.01748, 0.5502, 0.01699, 0.557, 0.02257, 0.5608, 0.02875, 0.558, 0.01056, 0.5907, 0.8081, 0.5718, 0.8239, 0.5659, 0.8239, 0.6082, 0.82, 0.6125, 0.4263, 0.05106, 0.4149, 0.04148, 0.4325, 0.0, 0.4352, 0.004581, 0.8782, 0.3668, 0.8465, 0.4902, 0.8239, 0.4949, 0.8511, 0.3536, 0.9275, 0.6945, 0.9456, 0.6896, 0.9488, 0.6879, 0.949, 0.6879, 0.949, 0.6955, 0.9347, 0.6944, 0.9256, 0.7, 0.9201, 0.6933, 0.9189, 0.6923, 0.8864, 0.3526, 0.8512, 0.2086, 0.8545, 0.2091, 0.8597, 0.2178, 0.8692, 0.2159, 0.8696, 0.2112, 0.8719, 0.2116, 0.905, 0.3221, 0.8644, 0.6906, 0.8499, 0.7786, 0.8239, 0.783, 0.8345, 0.7121, 0.896, 0.3855, 0.872, 0.4805, 0.8465, 0.4902, 0.8782, 0.3668, 0.8909, 0.3847, 0.896, 0.675, 0.8983, 0.5525, 0.9246, 0.5573, 0.9275, 0.6945, 0.9189, 0.6923, 0.897, 0.6748, 0.1814, 0.9098, 0.1853, 0.91, 0.1807, 0.9166, 0.6499, 0.8624, 0.6515, 0.8542, 0.6613, 0.8562, 0.6606, 0.859, 0.6529, 0.8614, 0.04613, 0.4453, 0.05466, 0.4427, 0.05579, 0.4328, 0.07186, 0.4414, 0.0353, 0.5473, 0.01723, 0.5435, 0.4784, 0.7739, 0.4796, 0.7728, 0.4859, 0.7796, 0.4848, 0.7805, 0.4779, 0.7762, 0.4848, 0.7805, 0.4859, 0.7796, 0.4956, 0.7886, 0.4933, 0.7903, 0.4846, 0.782, 0.4132, 0.8465, 0.4202, 0.845, 0.4204, 0.8465, 0.4132, 0.8465, 0.4072, 0.8479, 0.4068, 0.8463, 0.2177, 0.9876, 0.2201, 0.9894, 0.2119, 0.9975, 0.2119, 0.9969, 0.6387, 0.8533, 0.6391, 0.8505, 0.6515, 0.8542, 0.6499, 0.8624, 0.3717, 0.8448, 0.3994, 0.8505, 0.3988, 0.8529, 0.3703, 0.8532, 0.1334, 0.3212, 0.1354, 0.314, 0.1364, 0.3152, 0.3084, 0.964, 0.3074, 0.9628, 0.278, 0.9701, 0.2699, 0.9414, 0.2986, 0.94, 0.2989, 0.3292, 0.2686, 0.3379, 0.2474, 0.3126, 0.2573, 0.2817, 0.2858, 0.2747, 0.3067, 0.2969, 0.301, 0.3222, 0.1112, 0.3654, 0.1224, 0.3433, 0.1307, 0.3524, 0.1132, 0.3673, 0.9228, 0.7134, 0.9476, 0.7328, 0.9447, 0.7413, 0.9169, 0.7381, 0.1224, 0.3433, 0.1334, 0.3212, 0.1354, 0.314, 0.154, 0.3386, 0.1307, 0.3524, 0.9018, 0.7, 0.9228, 0.7134, 0.9169, 0.7381, 0.896, 0.7356, 0.6872, 0.706, 0.6915, 0.7166, 0.6942, 0.7164, 0.6894, 0.7203, 0.6813, 0.7108, 0.6784, 0.9188, 0.6644, 0.9253, 0.6613, 0.9185, 0.6755, 0.9127, 0.06641, 0.762, 0.0719, 0.7545, 0.07306, 0.7502, 0.07859, 0.7542, 0.07105, 0.7653, 0.9918, 0.5119, 0.9862, 0.5092, 0.9807, 0.5058, 0.9679, 0.5147, 0.9676, 0.5181, 0.9654, 0.4655, 0.9871, 0.4651, 0.06424, 0.7762, 0.06645, 0.7707, 0.07105, 0.7653, 0.1091, 0.8193, 0.1053, 0.822, 0.1031, 0.8157, 0.09755, 0.8145, 0.09491, 0.82, 0.09533, 0.8211, 0.3407, 0.8448, 0.3471, 0.859, 0.3173, 0.9033, 0.312, 0.9028, 0.3115, 0.9053, 0.3084, 0.8972, 0.06645, 0.7707, 0.06854, 0.7658, 0.06641, 0.762, 0.07105, 0.7653, 0.6942, 0.7164, 0.6966, 0.7288, 0.6894, 0.7203, 0.1842, 0.5697, 0.1925, 0.5585, 0.1898, 0.5537, 0.1993, 0.551, 0.2312, 0.6442, 0.2215, 0.6469, 0.816, 0.8505, 0.8214, 0.8533, 0.8159, 0.8674, 0.8118, 0.8663, 0.8155, 0.8325, 0.8202, 0.8332, 0.8212, 0.8328, 0.8212, 0.8486, 0.8171, 0.8483, 0.1031, 0.8157, 0.1053, 0.822, 0.1054, 0.8226, 0.09403, 0.8311, 0.09126, 0.8283, 0.8171, 0.6143, 0.8234, 0.6125, 0.8201, 0.6343, 0.8155, 0.6335, 0.3112, 0.9111, 0.3117, 0.91, 0.3115, 0.9053, 0.312, 0.9028, 0.3253, 0.9148, 0.3223, 0.9176, 0.8233, 0.7486, 0.8171, 0.7464, 0.8155, 0.7327, 0.8201, 0.7319, 0.1012, 0.8276, 0.1022, 0.828, 0.1054, 0.8226, 0.1053, 0.822, 0.1091, 0.8193, 0.1313, 0.8871, 0.1268, 0.8903, 0.667, 0.2524, 0.695, 0.2391, 0.6996, 0.3554, 0.672, 0.3542, 0.6387, 0.8468, 0.6119, 0.845, 0.5964, 0.7974, 0.6214, 0.7842, 0.6655, 0.3022, 0.6822, 0.3262, 0.706, 0.3135, 0.7151, 0.2669, 0.713, 0.2629, 0.7181, 0.2633, 0.8163, 0.4524, 0.7865, 0.471, 0.9369, 0.01506, 0.9647, 0.05356, 0.9501, 0.1342, 0.9228, 0.1404, 0.1814, 0.9098, 0.1807, 0.9166, 0.1616, 0.9453, 0.156, 0.9506, 0.135, 0.8185, 0.1616, 0.8242, 0.918, 0.0, 0.9347, 0.01231, 0.9369, 0.01506, 0.9228, 0.1404, 0.905, 0.1457, 0.1993, 0.8915, 0.1853, 0.91, 0.1814, 0.9098, 0.1616, 0.8242, 0.1823, 0.8262, 0.2156, 0.6469, 0.2197, 0.6494, 0.2246, 0.6534, 0.2293, 0.6504, 0.2204, 0.7376, 0.207, 0.7401, 0.206, 0.6495, 0.2156, 0.6469, 0.207, 0.7401, 0.1993, 0.7437, 0.4873, 0.7623, 0.4743, 0.7728, 0.4714, 0.689, 0.4844, 0.692, 0.7063, 0.8558, 0.7113, 0.8535, 0.7199, 0.8505, 0.7199, 0.9173, 0.7068, 0.9146, 0.8696, 0.2112, 0.8704, 0.205, 0.8719, 0.2116, 0.498, 0.7638, 0.4873, 0.7623, 0.4844, 0.692, 0.4936, 0.6948, 0.8691, 0.2037, 0.868, 0.1928, 0.8643, 0.1845, 0.8902, 0.1435, 0.9012, 0.1514, 0.949, 0.6879, 0.9488, 0.6879, 0.9368, 0.6523, 0.9289, 0.5145, 0.9489, 0.6554, 0.949, 0.6629, 0.2699, 0.8448, 0.2699, 0.9831, 0.2361, 0.988, 0.2371, 0.8473, 0.2371, 0.8473, 0.2361, 0.988, 0.2312, 0.9911, 0.01056, 0.5907, 0.01664, 0.5928, 0.0147, 0.595, 0.01079, 0.5937, 0.912, 0.347, 0.9085, 0.3507, 0.9068, 0.3482, 0.909, 0.3458, 0.4352, 0.004581, 0.4325, 0.0, 0.4356, 0.0003353, 0.4373, 0.003276, 0.005853, 0.5943, 0.01056, 0.5907, 0.01079, 0.5937, 0.007776, 0.596, 0.912, 0.3406, 0.912, 0.347, 0.909, 0.3458, 0.909, 0.3418, 0.4389, 0.00903, 0.4352, 0.004581, 0.4373, 0.003276, 0.4397, 0.006133, 0.01079, 0.5937, 0.01167, 0.5987, 0.007776, 0.596, 0.9068, 0.3482, 0.905, 0.3436, 0.909, 0.3458, 0.909, 0.3458, 0.905, 0.3436, 0.909, 0.3418, 0.909, 0.3418, 0.905, 0.3436, 0.9068, 0.3401, 0.01559, 0.5986, 0.01167, 0.5987, 0.0147, 0.595, 0.0147, 0.595, 0.01167, 0.5987, 0.01079, 0.5937, 0.0353, 0.5473, 0.02875, 0.558, 0.02945, 0.5511, 0.02374, 0.5471, 0.01748, 0.5502, 0.01723, 0.5435, 0.8706, 0.92, 0.8693, 0.8908, 0.876, 0.8908, 0.876, 0.9191, 0.01056, 0.5907, 0.02875, 0.558, 0.0353, 0.5473, 0.01664, 0.5928, 0.7221, 0.8505, 0.7259, 0.8552, 0.7286, 0.8554, 0.7321, 0.8557, 0.7324, 0.855, 0.7278, 0.8844, 0.7199, 0.8833, 0.7947, 0.9007, 0.7941, 0.9008, 0.793, 0.9014, 0.7905, 0.9017, 0.7895, 0.8761, 0.7926, 0.8785, 0.8012, 0.9026, 0.7984, 0.9018, 0.8012, 0.9023, 0.6001, 0.1536, 0.6013, 0.2091, 0.5835, 0.1927, 0.569, 0.196, 0.5687, 0.2143, 0.5531, 0.2839, 0.5719, 0.1381, 0.569, 0.196, 0.5835, 0.1927, 0.6013, 0.2091, 0.6011, 0.2281, 0.583, 0.2297, 0.5687, 0.2143, 0.9858, 0.9046, 0.9618, 0.9029, 0.9476, 0.8013, 0.9631, 0.804, 0.9633, 0.8049, 0.9592, 0.8098, 0.9548, 0.8158, 0.9577, 0.8275, 0.9683, 0.8268, 0.9675, 0.5211, 0.9838, 0.5181, 0.9771, 0.5932, 0.9762, 0.5918, 0.969, 0.5933, 0.968, 0.6049, 0.9697, 0.6076, 0.9749, 0.6145, 0.9751, 0.6144, 0.9751, 0.6152, 0.964, 0.6099, 0.9787, 0.3177, 0.9647, 0.3172, 0.967, 0.2421, 0.9792, 0.2368, 1.0, 0.3339, 0.9787, 0.3177, 0.9792, 0.2368, 0.9938, 0.2422, 0.9762, 0.001337, 0.9992, 0.0, 0.9804, 0.07999, 0.9647, 0.08262, 0.9491, 0.5348, 0.9675, 0.5211, 0.964, 0.6099, 0.949, 0.6145, 0.9683, 0.8268, 0.9577, 0.8275, 0.9548, 0.8158, 0.9592, 0.8098, 0.9633, 0.8049, 0.9751, 0.6144, 0.9749, 0.6145, 0.9697, 0.6076, 0.968, 0.6049, 0.969, 0.5933, 0.9762, 0.5918, 0.9771, 0.5932, 0.5963, 0.9257, 0.5963, 0.9364, 0.5895, 0.9302, 0.5884, 0.9309, 0.5884, 0.9243, 0.6954, 0.8563, 0.6959, 0.8505, 0.7063, 0.8552, 0.7062, 0.8565, 0.5884, 0.9243, 0.5884, 0.9309, 0.5781, 0.9322, 0.578, 0.9249, 0.8698, 0.6906, 0.8717, 0.7083, 0.8844, 0.7119, 0.8941, 0.7003, 0.8797, 0.7638, 0.8644, 0.765, 0.4712, 0.9645, 0.4628, 0.9704, 0.4537, 0.8993, 0.4611, 0.9016, 0.2291, 0.9393, 0.2202, 0.939, 0.2201, 0.8842, 0.2279, 0.8856, 0.5037, 0.8468, 0.5088, 0.8532, 0.5033, 0.9166, 0.498, 0.9179, 0.8155, 0.751, 0.8236, 0.7486, 0.8236, 0.7985, 0.8168, 0.795, 0.8554, 0.5738, 0.8633, 0.5709, 0.8789, 0.6097, 0.8721, 0.6131, 0.5088, 0.8532, 0.5173, 0.8589, 0.5108, 0.9144, 0.5033, 0.9166, 0.8665, 0.5602, 0.8617, 0.552, 0.8535, 0.5546, 0.8504, 0.5657, 0.8521, 0.6053, 0.8465, 0.4902, 0.872, 0.4805, 0.2312, 0.7703, 0.2712, 0.6184, 0.3805, 0.6036, 0.4708, 0.6783, 0.4708, 0.8326, 0.3415, 0.8448])
me_sphere.materials.append(mat_material_004)
me_sphere.use_remesh_preserve_volume = False
me_sphere.use_remesh_preserve_attributes = False
me_sphere.use_mirror_vertex_groups = False
me_sphere.update()

# ---- objects
ob_point_003 = bpy.data.objects.new('Point.003', light_point_003)
ob_point_002 = bpy.data.objects.new('Point.002', light_point_002)
ob_point_001 = bpy.data.objects.new('Point.001', light_point_001)
ob_point = bpy.data.objects.new('Point', light_point)
ob_a_tree = bpy.data.objects.new('A_Tree', me_sphere)
ob_lamp = bpy.data.objects.new('Lamp', light_lamp)
ob_camera = bpy.data.objects.new('Camera', cam_camera)

# ---- transforms, parenting, visibility, modifiers, constraints
ob_point_003.location = (3.237, -0.1493, 2.79)
ob_point_003.hide_viewport = True
ob_point_003.lineart.crease_threshold = 0.0
ob_point_002.location = (-4.33, -0.04228, 2.769)
ob_point_002.hide_viewport = True
ob_point_002.lineart.crease_threshold = 0.0
ob_point_001.location = (-0.08633, 2.568, 3.064)
ob_point_001.hide_viewport = True
ob_point_001.lineart.crease_threshold = 0.0
ob_point.location = (0.05064, -3.046, 1.77)
ob_point.hide_viewport = True
ob_point.lineart.crease_threshold = 0.0
ob_a_tree.location = (0.0, 0.0, -0.1025)
ob_a_tree.lineart.crease_threshold = 0.0
ob_lamp.location = (0.0, 0.0, 4.132)
ob_lamp.rotation_euler = (0.6503, 0.05522, 1.866)
ob_lamp.lock_rotations_4d = False
ob_lamp.empty_display_type = 'ARROWS'
ob_lamp.color = (0.0, 0.0, 0.0, 0.0)
ob_lamp.hide_viewport = True
ob_lamp.lineart.crease_threshold = 0.0
ob_camera.location = (7.481, -6.508, 5.344)
ob_camera.rotation_euler = (1.109, 0.0, 0.8149)
ob_camera.lock_rotations_4d = False
ob_camera.empty_display_type = 'ARROWS'
ob_camera.color = (0.0, 0.0, 0.0, 0.0)
ob_camera.display_type = 'WIRE'
ob_camera.lineart.crease_threshold = 0.0

# ---- collection membership
col_collection_1.objects.link(ob_point_003)
col_collection_1.objects.link(ob_point_002)
col_collection_1.objects.link(ob_point_001)
col_collection_1.objects.link(ob_point)
col_collection_1.objects.link(ob_a_tree)
col_collection_1.objects.link(ob_lamp)
col_collection_1.objects.link(ob_camera)
col_collection_2.objects.link(ob_point_003)
col_collection_2.objects.link(ob_point_002)
col_collection_2.objects.link(ob_point_001)
col_collection_2.objects.link(ob_point)
col_collection_3.objects.link(ob_point_003)
col_collection_3.objects.link(ob_point_002)
col_collection_3.objects.link(ob_point_001)
col_collection_3.objects.link(ob_point)
col_collection_4.objects.link(ob_point_003)
col_collection_4.objects.link(ob_point_002)
col_collection_4.objects.link(ob_point_001)
col_collection_4.objects.link(ob_point)
col_collection_5.objects.link(ob_point_003)
col_collection_5.objects.link(ob_point_002)
col_collection_5.objects.link(ob_point_001)
col_collection_5.objects.link(ob_point)
col_collection_6.objects.link(ob_point_003)
col_collection_6.objects.link(ob_point_002)
col_collection_6.objects.link(ob_point_001)
col_collection_6.objects.link(ob_point)
col_collection_7.objects.link(ob_point_003)
col_collection_7.objects.link(ob_point_002)
col_collection_7.objects.link(ob_point_001)
col_collection_7.objects.link(ob_point)
col_collection_8.objects.link(ob_point_003)
col_collection_8.objects.link(ob_point_002)
col_collection_8.objects.link(ob_point_001)
col_collection_8.objects.link(ob_point)
col_collection_9.objects.link(ob_point_003)
col_collection_9.objects.link(ob_point_002)
col_collection_9.objects.link(ob_point_001)
col_collection_9.objects.link(ob_point)
col_collection_10.objects.link(ob_point_003)
col_collection_10.objects.link(ob_point_002)
col_collection_10.objects.link(ob_point_001)
col_collection_10.objects.link(ob_point)
col_collection_11.objects.link(ob_point_003)
col_collection_11.objects.link(ob_point_002)
col_collection_11.objects.link(ob_point_001)
col_collection_11.objects.link(ob_point)
col_collection_12.objects.link(ob_point_003)
col_collection_12.objects.link(ob_point_002)
col_collection_12.objects.link(ob_point_001)
col_collection_12.objects.link(ob_point)
col_collection_13.objects.link(ob_point_003)
col_collection_13.objects.link(ob_point_002)
col_collection_13.objects.link(ob_point_001)
col_collection_13.objects.link(ob_point)
col_collection_14.objects.link(ob_point_003)
col_collection_14.objects.link(ob_point_002)
col_collection_14.objects.link(ob_point_001)
col_collection_14.objects.link(ob_point)
col_collection_15.objects.link(ob_point_003)
col_collection_15.objects.link(ob_point_002)
col_collection_15.objects.link(ob_point_001)
col_collection_15.objects.link(ob_point)
col_collection_16.objects.link(ob_point_003)
col_collection_16.objects.link(ob_point_002)
col_collection_16.objects.link(ob_point_001)
col_collection_16.objects.link(ob_point)
col_collection_17.objects.link(ob_point_003)
col_collection_17.objects.link(ob_point_002)
col_collection_17.objects.link(ob_point_001)
col_collection_17.objects.link(ob_point)
col_collection_18.objects.link(ob_point_003)
col_collection_18.objects.link(ob_point_002)
col_collection_18.objects.link(ob_point_001)
col_collection_18.objects.link(ob_point)
col_collection_19.objects.link(ob_point_003)
col_collection_19.objects.link(ob_point_002)
col_collection_19.objects.link(ob_point_001)
col_collection_19.objects.link(ob_point)
col_collection_20.objects.link(ob_point_003)
col_collection_20.objects.link(ob_point_002)
col_collection_20.objects.link(ob_point_001)
col_collection_20.objects.link(ob_point)

# ---- scene / render settings (as saved in the file)
scene.camera = ob_camera
scene.frame_start = 1; scene.frame_end = 250; scene.frame_set(1)
scene.render.engine = 'CYCLES'
scene.render.resolution_percentage = 50
scene.render.dither_intensity = 0.0
scene.cycles.use_denoising = False
scene.cycles.samples = 128
scene.cycles.sampling_pattern = 'TABULATED_SOBOL'
scene.cycles.use_adaptive_sampling = False
scene.cycles.use_light_tree = False
scene.cycles.blur_glossy = 0.0
scene.cycles.sample_clamp_indirect = 0.0
scene.view_settings.view_transform = 'Standard'
bpy.context.view_layer.update()
